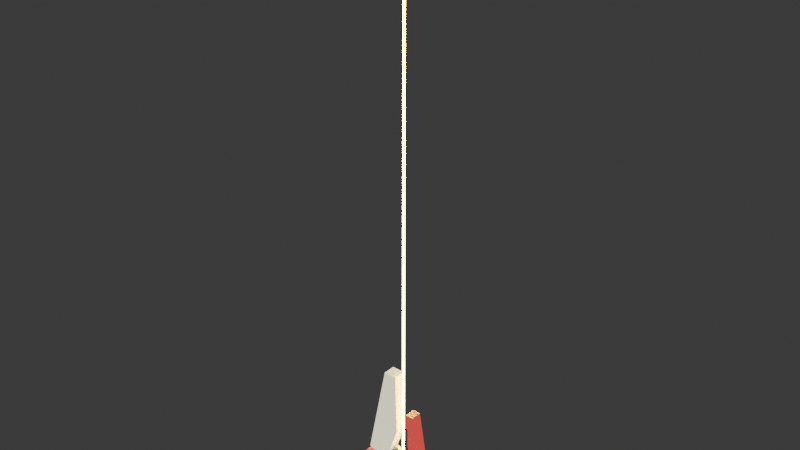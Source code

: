 # Source: robot_station.blend  (saved by Blender 4.3.34; exported with 4.5.12 LTS)
import bpy
from mathutils import Matrix  # noqa: F401  (used for matrix-valued properties, if any)

bpy.ops.wm.read_factory_settings(use_empty=True)
scene = bpy.context.scene
scene.name = 'Scene'

# ---- collections
col_collection = bpy.data.collections.new('Collection'); scene.collection.children.link(col_collection)

# ---- materials (node trees are filled in below, after node groups)
mat_material_007 = bpy.data.materials.new('Material.007')
mat_material_008 = bpy.data.materials.new('Material.008')
mat_material_009 = bpy.data.materials.new('Material.009')
mat_material_010 = bpy.data.materials.new('Material.010')
mat_material_010.alpha_threshold = 0.0
mat_material_010.roughness = 0.5
mat_material_010.line_color = (0.0, 0.0, 0.0, 1.0)
mat_material_011 = bpy.data.materials.new('Material.011')
mat_material_012 = bpy.data.materials.new('Material.012')

# ---- material node trees
mat_material_007.use_nodes = True; mat_material_007.node_tree.nodes.clear()
_N = mat_material_007.node_tree.nodes; _L = mat_material_007.node_tree.links
n0 = _N.new('ShaderNodeBsdfPrincipled'); n0.name = 'Principled BSDF'; n0.location = (10, 300)
n0.inputs[28].default_value = 1.0
n1 = _N.new('ShaderNodeOutputMaterial'); n1.name = 'Material Output'; n1.location = (300, 300)
n2 = _N.new('ShaderNodeRGBCurve'); n2.name = 'RGB Curves'; n2.location = (-412, 243)
n2.mapping.update()
n2.inputs[1].default_value = (1.0, 0.9465, 0.6922, 1.0)
_L.new(n0.outputs[0], n1.inputs[0])
_L.new(n2.outputs[0], n0.inputs[27])
n1.is_active_output = True
mat_material_008.use_nodes = True; mat_material_008.node_tree.nodes.clear()
_N = mat_material_008.node_tree.nodes; _L = mat_material_008.node_tree.links
n0 = _N.new('ShaderNodeBsdfPrincipled'); n0.name = 'Principled BSDF'; n0.location = (10, 300)
n0.inputs[0].default_value = (0.03665, 0.03665, 0.03665, 1.0)
n1 = _N.new('ShaderNodeOutputMaterial'); n1.name = 'Material Output'; n1.location = (300, 300)
_L.new(n0.outputs[0], n1.inputs[0])
n1.is_active_output = True
mat_material_009.use_nodes = True; mat_material_009.node_tree.nodes.clear()
_N = mat_material_009.node_tree.nodes; _L = mat_material_009.node_tree.links
n0 = _N.new('ShaderNodeBsdfPrincipled'); n0.name = 'Principled BSDF'; n0.location = (10, 300)
n0.inputs[0].default_value = (0.812, 0.8724, 0.6358, 1.0)
n0.inputs[28].default_value = 1.0
n1 = _N.new('ShaderNodeOutputMaterial'); n1.name = 'Material Output'; n1.location = (300, 300)
n2 = _N.new('ShaderNodeRGBCurve'); n2.name = 'RGB Curves'; n2.location = (-412, 308)
_c = n2.mapping.curves[3]
while len(_c.points) > 2: _c.points.remove(_c.points[-1])
_c.points[0].location = (0.0, 0.0); _c.points[0].handle_type = 'AUTO'
_c.points[1].location = (0.48727, 0.475); _c.points[1].handle_type = 'AUTO'
_p = _c.points.new(1.0, 1.0); _p.handle_type = 'AUTO'
n2.mapping.update()
n2.inputs[1].default_value = (0.03847, 0.03485, 0.05795, 1.0)
_L.new(n0.outputs[0], n1.inputs[0])
_L.new(n2.outputs[0], n0.inputs[27])
n1.is_active_output = True
mat_material_010.use_nodes = True; mat_material_010.node_tree.nodes.clear()
_N = mat_material_010.node_tree.nodes; _L = mat_material_010.node_tree.links
n0 = _N.new('ShaderNodeOutputMaterial'); n0.name = 'Material Output'; n0.location = (300, 300)
n1 = _N.new('ShaderNodeBsdfPrincipled'); n1.name = 'Principled BSDF'; n1.location = (10, 300)
n1.inputs[0].default_value = (0.05985, 0.05051, 0.04896, 1.0)
n1.inputs[1].default_value = 0.7793
n1.inputs[3].default_value = 1.45
_L.new(n1.outputs[0], n0.inputs[0])
n0.is_active_output = True
mat_material_011.use_nodes = True; mat_material_011.node_tree.nodes.clear()
_N = mat_material_011.node_tree.nodes; _L = mat_material_011.node_tree.links
n0 = _N.new('ShaderNodeOutputMaterial'); n0.name = 'Material Output'; n0.location = (300, 300)
n1 = _N.new('ShaderNodeEmission'); n1.name = 'Emission'; n1.location = (79, 269)
n1.inputs[0].default_value = (1.0, 0.6843, 0.0, 1.0)
n1.inputs[1].default_value = 50.0
_L.new(n1.outputs[0], n0.inputs[0])
n0.is_active_output = True
mat_material_012.use_nodes = True; mat_material_012.node_tree.nodes.clear()
_N = mat_material_012.node_tree.nodes; _L = mat_material_012.node_tree.links
n0 = _N.new('ShaderNodeBsdfPrincipled'); n0.name = 'Principled BSDF'; n0.location = (10, 300)
n0.inputs[28].default_value = 1.0
n1 = _N.new('ShaderNodeOutputMaterial'); n1.name = 'Material Output'; n1.location = (300, 300)
n2 = _N.new('ShaderNodeRGBCurve'); n2.name = 'RGB Curves'; n2.location = (-412, 233)
n2.mapping.update()
n2.inputs[1].default_value = (0.6976, 0.02347, 0.01806, 1.0)
_L.new(n0.outputs[0], n1.inputs[0])
_L.new(n2.outputs[0], n0.inputs[27])
n1.is_active_output = True

# ---- world
world_world = bpy.data.worlds.new('World'); scene.world = world_world
world_world.use_nodes = True; world_world.node_tree.nodes.clear()
_N = world_world.node_tree.nodes; _L = world_world.node_tree.links
n0 = _N.new('ShaderNodeOutputWorld'); n0.name = 'World Output'; n0.location = (300, 300)
n1 = _N.new('ShaderNodeBackground'); n1.name = 'Background'; n1.location = (10, 300)
n1.inputs[0].default_value = (0.05088, 0.05088, 0.05088, 1.0)
_L.new(n1.outputs[0], n0.inputs[0])
n0.is_active_output = True
world_world.color = (0.05088, 0.05088, 0.05088)
world_world.sun_shadow_jitter_overblur = 0.0

# ---- meshes
me_plane_002 = bpy.data.meshes.new('Plane.002')
me_plane_002.from_pydata([(-3.428, -0.69, 4.547), (-3.428, 0.8202, 4.547), (-2.838, -0.69, 4.547), (-3.505, -0.69, 4.684), (-3.505, 0.8202, 4.684), (-4.488, -0.69, 4.676), (-4.488, 0.8202, 4.676), (-4.693, -0.69, 4.983), (-4.693, 0.8202, 4.983), (-2.267, -0.69, 16.77), (-2.267, 0.8202, 16.77), (-0.692, -0.69, 16.77), (-0.692, 0.8202, 16.77), (-0.4703, -0.69, 9.023), (-0.4703, 0.8202, 9.023), (-1.829, -0.69, 4.946), (-1.829, 0.8202, 4.946), (-2.838, 0.8202, 4.547), (1.129, -0.5136, 4.679), (1.129, 0.5254, 4.679), (2.104, -0.4909, 4.89), (0.6182, -0.4755, 5.316), (0.6182, 0.509, 5.316), (0.6182, -0.4755, 6.595), (0.6182, 0.509, 6.595), (0.9582, -0.4815, 6.988), (1.486, -0.4909, 7.598), (0.9582, 0.503, 6.988), (0.9753, -0.4815, 10.35), (0.9753, 0.503, 10.35), (1.454, 0.503, 10.35), (1.436, 0.503, 6.988), (1.486, 0.4936, 7.598), (2.104, 0.4936, 4.89), (-0.8341, 0.3972, 5.065), (-0.8341, -0.3608, 5.065), (-1.74, 0.4745, 5.482), (-0.6982, 0.3972, 4.921), (-0.6982, 0.3972, 4.665), (-0.6982, -0.3608, 4.918), (-0.6982, -0.3608, 4.662), (-0.8341, -0.3608, 4.48), (-0.8341, 0.3972, 4.48), (-1.75, -0.4381, 4.09), (-1.74, -0.4381, 5.482), (-1.75, 0.4745, 4.09), (-2.673, -0.4381, 4.097), (-2.663, -0.4381, 5.489), (-2.673, 0.4745, 4.097), (-3.327, -0.2858, 4.334), (-3.32, -0.2858, 5.261), (-3.327, 0.3222, 4.334), (-4.083, -0.2858, 4.371), (-4.083, 0.3222, 4.371), (-4.22, -0.2858, 4.58), (-4.22, 0.3222, 4.575), (-4.222, -0.2858, 5.03), (-4.089, -0.2858, 5.261), (-4.222, 0.3222, 5.028), (-4.089, 0.3222, 5.261), (-3.32, 0.3222, 5.261), (-2.663, 0.4745, 5.489), (-2.529, 0.3408, 5.488), (-2.529, -0.3044, 5.488), (-1.874, 0.3408, 5.483), (-2.529, 0.3408, 5.488), (-2.529, -0.3044, 5.488), (-1.874, 0.3408, 5.483), (-2.528, 0.3408, 5.594), (-2.528, -0.3044, 5.594), (-1.873, 0.3408, 5.589), (-1.873, -0.3044, 5.589), (-1.874, -0.3044, 5.483), (-1.874, -0.3044, 5.483), (1.733, 1.084, 0.1774), (1.925, 1.065, 0.1774), (1.733, 1.084, 2.44), (1.541, 1.065, 0.1774), (1.379, 1.009, 0.2881), (1.541, 1.065, 2.44), (1.357, 1.009, 2.44), (1.187, 0.9183, 2.44), (1.038, 0.7961, 2.44), (1.187, 0.9183, 0.3799), (1.048, 0.7961, 0.4591), (0.9001, 0.6471, 0.5382), (0.8346, 0.4772, 0.5762), (0.9159, 0.6471, 2.44), (0.8251, 0.4772, 2.44), (0.7691, 0.2928, 2.44), (0.7502, 0.101, 2.44), (0.7786, 0.2928, 0.5762), (0.7744, 0.101, 0.5994), (0.7786, -0.09078, 0.5762), (0.8346, -0.2752, 0.5762), (0.7691, -0.09078, 2.44), (0.8251, -0.2752, 2.44), (0.9159, -0.4451, 2.44), (1.038, -0.5941, 2.44), (0.9001, -0.4451, 0.5382), (1.048, -0.5941, 0.4591), (1.187, -0.7164, 0.3799), (1.379, -0.8072, 0.2881), (1.187, -0.7164, 2.44), (1.357, -0.8072, 2.44), (1.541, -0.8631, 2.44), (1.733, -0.882, 2.44), (1.541, -0.8631, 0.1774), (1.733, -0.882, 0.1774), (1.925, -0.8631, 0.1774), (2.109, -0.8072, 0.1774), (1.925, -0.8631, 2.44), (2.109, -0.8072, 2.44), (2.279, -0.7164, 2.44), (2.428, -0.5941, 2.44), (2.279, -0.7164, 0.1774), (2.428, -0.5941, 0.1774), (2.551, -0.4451, 0.1774), (2.634, -0.2752, 0.1167), (2.551, -0.4451, 2.44), (2.641, -0.2752, 2.44), (2.697, -0.09078, 2.44), (2.716, 0.101, 2.44), (2.692, -0.09078, 0.09533), (2.711, 0.101, 0.09533), (2.692, 0.2928, 0.09533), (2.631, 0.4772, 0.07892), (2.697, 0.2928, 2.44), (2.641, 0.4772, 2.44), (2.551, 0.6471, 2.44), (2.428, 0.7961, 2.44), (2.551, 0.6471, 0.1774), (2.428, 0.7961, 0.1774), (2.279, 0.9183, 0.1774), (2.109, 1.009, 0.1774), (2.279, 0.9183, 2.44), (2.109, 1.009, 2.44), (1.925, 1.065, 2.44), (-1.349, -0.3137, 2.634), (-1.349, 0.3638, 2.634), (-1.78, -0.3137, 2.906), (-1.018, -0.3137, 2.597), (-0.4839, -0.3137, 2.597), (-1.018, 0.3638, 2.597), (-1.018, -0.3137, 3.275), (-0.4847, -0.3107, 3.091), (-1.018, 0.3638, 3.275), (-1.916, -0.3137, 3.791), (-1.106, -0.3696, 3.513), (-1.193, -0.2288, 3.38), (-1.108, -0.3639, 3.843), (-1.266, -0.3873, 3.409), (-1.106, 0.4063, 3.513), (-0.3634, -0.2438, 3.503), (-0.3634, 0.2535, 3.503), (-0.3805, -0.2438, 5.501), (-0.3805, 0.2535, 5.501), (-0.7307, -0.2438, 6.287), (-0.7307, 0.2535, 6.287), (-1.209, -0.2438, 6.287), (-1.209, 0.2535, 6.287), (-1.32, -0.2438, 6.133), (-1.32, 0.2535, 6.133), (-1.337, -0.2438, 4.212), (-1.337, 0.2535, 4.212), (-2.379, -0.2438, 4.212), (-2.379, 0.2535, 4.212), (-2.661, -0.2438, 4.024), (-2.661, 0.2535, 4.024), (-3.14, -0.2438, 3.998), (-3.14, 0.2535, 3.998), (-3.133, -0.3137, 3.791), (-3.133, 0.3638, 3.791), (-4.708, -0.3137, 3.791), (-3.145, -0.3137, 3.508), (-3.145, 0.3638, 3.508), (-2.137, -0.3137, 3.139), (-4.683, -0.3137, 3.508), (-4.683, 0.3638, 3.508), (-4.708, 0.3638, 3.791), (-2.137, 0.3638, 3.139), (-1.78, 0.3638, 2.906), (-1.916, 0.3638, 3.791), (-1.193, 0.2685, 3.38), (-1.108, 0.412, 3.843), (-1.266, 0.3886, 3.409), (-1.324, 0.2685, 3.38), (-1.254, 0.412, 3.979), (-1.793, 0.3886, 3.569), (-1.742, 0.3049, 3.525), (-1.738, 0.412, 3.94), (-1.793, -0.3873, 3.569), (-1.738, -0.3639, 3.94), (-1.742, -0.1924, 3.525), (-1.324, -0.2288, 3.38), (-1.254, -0.3639, 3.979), (-0.4847, 0.3667, 3.091), (-0.4839, 0.3638, 2.597), (0.4049, -2.01, 0.09206), (0.3364, 1.853, -0.0755), (0.7837, -1.867, 0.1871), (2.641, -2.449, -0.1147), (-0.3077, -1.852, 0.07085), (-2.432, -1.827, -0.1122), (-0.5556, -1.839, 0.6547), (-0.3132, -2.124, 0.07986), (-2.437, -2.099, -0.1032), (-0.561, -2.111, 0.6637), (-1.349, -2.078, 0.8605), (-1.344, -1.806, 0.8515), (-3.24, -1.831, -0.1081), (-3.278, 1.819, -0.1081), (-1.575, -1.867, 1.282), (-1.575, 1.819, 1.282), (-0.2864, -1.867, 0.8267), (-0.2864, 1.819, 0.8267), (0.7837, 1.819, 0.1871), (2.13, 1.819, 0.1748), (2.641, 2.401, -0.1147), (2.13, -1.867, 0.1748), (-2.485, 1.835, -0.1122), (-0.2398, 1.799, -0.07439), (-1.332, 1.819, 0.8761), (-2.487, 1.843, -0.09947), (-0.2404, 1.839, -0.07173), (-1.333, 1.826, 0.8788), (-2.486, 2.049, -0.09596), (-0.24, 2.046, -0.06822), (-1.332, 2.032, 0.8823), (-0.5645, 2.032, 0.6609), (-0.565, 1.826, 0.6574), (-0.5644, 1.819, 0.6547), (-0.007746, 0.1407, 3.142), (0.02052, 0.1379, 3.142), (-0.007746, 0.1407, 73.06), (-0.03601, 0.1379, 3.142), (-0.06318, 0.1296, 3.142), (-0.03601, 0.1379, 73.06), (-0.06318, 0.1296, 73.06), (-0.08823, 0.1162, 73.06), (-0.1102, 0.09822, 73.06), (-0.08823, 0.1162, 3.142), (-0.1102, 0.09822, 3.142), (-0.1282, 0.07627, 3.142), (-0.1416, 0.05123, 3.142), (-0.1282, 0.07627, 73.06), (-0.1416, 0.05123, 73.06), (-0.1498, 0.02405, 73.06), (-0.1526, -0.004209, 73.06), (-0.1498, 0.02405, 3.142), (-0.1526, -0.004209, 3.142), (-0.1498, -0.03247, 3.142), (-0.1416, -0.05964, 3.142), (-0.1498, -0.03247, 73.06), (-0.1416, -0.05964, 73.06), (-0.1282, -0.08469, 73.06), (-0.1102, -0.1066, 73.06), (-0.1282, -0.08469, 3.142), (-0.1102, -0.1066, 3.142), (-0.08823, -0.1247, 3.142), (-0.06318, -0.138, 3.142), (-0.08823, -0.1247, 73.06), (-0.06318, -0.138, 73.06), (-0.03601, -0.1463, 73.06), (-0.007746, -0.1491, 73.06), (-0.03601, -0.1463, 3.142), (-0.007746, -0.1491, 3.142), (0.02052, -0.1463, 3.142), (0.04769, -0.138, 3.142), (0.02052, -0.1463, 73.06), (0.04769, -0.138, 73.06), (0.07273, -0.1247, 73.06), (0.09469, -0.1066, 73.06), (0.07273, -0.1247, 3.142), (0.09469, -0.1066, 3.142), (0.1127, -0.08469, 3.142), (0.1261, -0.05964, 3.142), (0.1127, -0.08469, 73.06), (0.1261, -0.05964, 73.06), (0.1343, -0.03247, 73.06), (0.1371, -0.004209, 73.06), (0.1343, -0.03247, 3.142), (0.1371, -0.004209, 3.142), (0.1343, 0.02405, 3.142), (0.1261, 0.05123, 3.142), (0.1343, 0.02405, 73.06), (0.1261, 0.05123, 73.06), (0.1127, 0.07627, 73.06), (0.09469, 0.09822, 73.06), (0.1127, 0.07627, 3.142), (0.09469, 0.09822, 3.142), (0.07273, 0.1162, 3.142), (0.04769, 0.1296, 3.142), (0.07273, 0.1162, 73.06), (0.04769, 0.1296, 73.06), (0.02052, 0.1379, 73.06), (1.909, 1.904, 2.547), (1.923, 1.903, 2.547), (1.909, 1.904, 3.79), (1.895, 1.903, 2.547), (1.882, 1.899, 2.547), (1.895, 1.903, 3.79), (1.882, 1.899, 3.79), (1.869, 1.892, 3.79), (1.858, 1.883, 3.79), (1.869, 1.892, 2.547), (1.858, 1.883, 2.547), (1.849, 1.872, 2.547), (1.843, 1.86, 2.547), (1.849, 1.872, 3.79), (1.843, 1.86, 3.79), (1.839, 1.846, 3.79), (1.837, 1.832, 3.79), (1.839, 1.846, 2.547), (1.837, 1.832, 2.547), (1.839, 1.818, 2.547), (1.843, 1.805, 2.547), (1.839, 1.818, 3.79), (1.843, 1.805, 3.79), (1.849, 1.793, 3.79), (1.858, 1.782, 3.79), (1.849, 1.793, 2.547), (1.858, 1.782, 2.547), (1.869, 1.773, 2.547), (1.882, 1.766, 2.547), (1.869, 1.773, 3.79), (1.882, 1.766, 3.79), (1.895, 1.762, 3.79), (1.909, 1.761, 3.79), (1.895, 1.762, 2.547), (1.909, 1.761, 2.547), (1.923, 1.762, 2.547), (1.936, 1.766, 2.547), (1.923, 1.762, 3.79), (1.936, 1.766, 3.79), (1.949, 1.773, 3.79), (1.96, 1.782, 3.79), (1.949, 1.773, 2.547), (1.96, 1.782, 2.547), (1.969, 1.793, 2.547), (1.975, 1.805, 2.547), (1.969, 1.793, 3.79), (1.975, 1.805, 3.79), (1.979, 1.818, 3.79), (1.981, 1.832, 3.79), (1.979, 1.818, 2.547), (1.981, 1.832, 2.547), (1.979, 1.846, 2.547), (1.975, 1.86, 2.547), (1.979, 1.846, 3.79), (1.975, 1.86, 3.79), (1.969, 1.872, 3.79), (1.96, 1.883, 3.79), (1.969, 1.872, 2.547), (1.96, 1.883, 2.547), (1.949, 1.892, 2.547), (1.936, 1.899, 2.547), (1.949, 1.892, 3.79), (1.936, 1.899, 3.79), (1.923, 1.903, 3.79), (2.945, 1.871, 2.56), (2.958, 1.87, 2.56), (2.945, 1.871, 3.803), (2.931, 1.87, 2.56), (2.917, 1.866, 2.56), (2.931, 1.87, 3.803), (2.917, 1.866, 3.803), (2.905, 1.859, 3.803), (2.894, 1.85, 3.803), (2.905, 1.859, 2.56), (2.894, 1.85, 2.56), (2.885, 1.839, 2.56), (2.878, 1.827, 2.56), (2.885, 1.839, 3.803), (2.878, 1.827, 3.803), (2.874, 1.814, 3.803), (2.873, 1.8, 3.803), (2.874, 1.814, 2.56), (2.873, 1.8, 2.56), (2.874, 1.786, 2.56), (2.878, 1.772, 2.56), (2.874, 1.786, 3.803), (2.878, 1.772, 3.803), (2.885, 1.76, 3.803), (2.894, 1.749, 3.803), (2.885, 1.76, 2.56), (2.894, 1.749, 2.56), (2.905, 1.74, 2.56), (2.917, 1.733, 2.56), (2.905, 1.74, 3.803), (2.917, 1.733, 3.803), (2.931, 1.729, 3.803), (2.945, 1.728, 3.803), (2.931, 1.729, 2.56), (2.945, 1.728, 2.56), (2.958, 1.729, 2.56), (2.972, 1.733, 2.56), (2.958, 1.729, 3.803), (2.972, 1.733, 3.803), (2.984, 1.74, 3.803), (2.995, 1.749, 3.803), (2.984, 1.74, 2.56), (2.995, 1.749, 2.56), (3.004, 1.76, 2.56), (3.011, 1.772, 2.56), (3.004, 1.76, 3.803), (3.011, 1.772, 3.803), (3.015, 1.786, 3.803), (3.016, 1.8, 3.803), (3.015, 1.786, 2.56), (3.016, 1.8, 2.56), (3.015, 1.814, 2.56), (3.011, 1.827, 2.56), (3.015, 1.814, 3.803), (3.011, 1.827, 3.803), (3.004, 1.839, 3.803), (2.995, 1.85, 3.803), (3.004, 1.839, 2.56), (2.995, 1.85, 2.56), (2.984, 1.859, 2.56), (2.972, 1.866, 2.56), (2.984, 1.859, 3.803), (2.972, 1.866, 3.803), (2.958, 1.87, 3.803), (4.649, 1.032, 2.459), (4.663, 1.031, 2.459), (4.649, 1.032, 3.702), (4.635, 1.031, 2.459), (4.622, 1.027, 2.459), (4.635, 1.031, 3.702), (4.622, 1.027, 3.702), (4.61, 1.02, 3.702), (4.599, 1.011, 3.702), (4.61, 1.02, 2.459), (4.599, 1.011, 2.459), (4.59, 1.0, 2.459), (4.583, 0.988, 2.459), (4.59, 1.0, 3.702), (4.583, 0.988, 3.702), (4.579, 0.9745, 3.702), (4.578, 0.9606, 3.702), (4.579, 0.9745, 2.459), (4.578, 0.9606, 2.459), (4.579, 0.9466, 2.459), (4.583, 0.9332, 2.459), (4.579, 0.9466, 3.702), (4.583, 0.9332, 3.702), (4.59, 0.9208, 3.702), (4.599, 0.9099, 3.702), (4.59, 0.9208, 2.459), (4.599, 0.9099, 2.459), (4.61, 0.901, 2.459), (4.622, 0.8944, 2.459), (4.61, 0.901, 3.702), (4.622, 0.8944, 3.702), (4.635, 0.8903, 3.702), (4.649, 0.889, 3.702), (4.635, 0.8903, 2.459), (4.649, 0.889, 2.459), (4.663, 0.8903, 2.459), (4.677, 0.8944, 2.459), (4.663, 0.8903, 3.702), (4.677, 0.8944, 3.702), (4.689, 0.901, 3.702), (4.7, 0.9099, 3.702), (4.689, 0.901, 2.459), (4.7, 0.9099, 2.459), (4.709, 0.9208, 2.459), (4.716, 0.9332, 2.459), (4.709, 0.9208, 3.702), (4.716, 0.9332, 3.702), (4.72, 0.9466, 3.702), (4.721, 0.9606, 3.702), (4.72, 0.9466, 2.459), (4.721, 0.9606, 2.459), (4.72, 0.9745, 2.459), (4.716, 0.988, 2.459), (4.72, 0.9745, 3.702), (4.716, 0.988, 3.702), (4.709, 1.0, 3.702), (4.7, 1.011, 3.702), (4.709, 1.0, 2.459), (4.7, 1.011, 2.459), (4.689, 1.02, 2.459), (4.677, 1.027, 2.459), (4.689, 1.02, 3.702), (4.677, 1.027, 3.702), (4.663, 1.031, 3.702), (3.005, -1.684, 2.489), (3.019, -1.686, 2.489), (3.005, -1.684, 3.732), (2.991, -1.686, 2.489), (2.978, -1.69, 2.489), (2.991, -1.686, 3.732), (2.978, -1.69, 3.732), (2.966, -1.696, 3.732), (2.955, -1.705, 3.732), (2.966, -1.696, 2.489), (2.955, -1.705, 2.489), (2.946, -1.716, 2.489), (2.939, -1.729, 2.489), (2.946, -1.716, 3.732), (2.939, -1.729, 3.732), (2.935, -1.742, 3.732), (2.934, -1.756, 3.732), (2.935, -1.742, 2.489), (2.934, -1.756, 2.489), (2.935, -1.77, 2.489), (2.939, -1.783, 2.489), (2.935, -1.77, 3.732), (2.939, -1.783, 3.732), (2.946, -1.796, 3.732), (2.955, -1.807, 3.732), (2.946, -1.796, 2.489), (2.955, -1.807, 2.489), (2.966, -1.816, 2.489), (2.978, -1.822, 2.489), (2.966, -1.816, 3.732), (2.978, -1.822, 3.732), (2.991, -1.826, 3.732), (3.005, -1.828, 3.732), (2.991, -1.826, 2.489), (3.005, -1.828, 2.489), (3.019, -1.826, 2.489), (3.033, -1.822, 2.489), (3.019, -1.826, 3.732), (3.033, -1.822, 3.732), (3.045, -1.816, 3.732), (3.056, -1.807, 3.732), (3.045, -1.816, 2.489), (3.056, -1.807, 2.489), (3.065, -1.796, 2.489), (3.072, -1.783, 2.489), (3.065, -1.796, 3.732), (3.072, -1.783, 3.732), (3.076, -1.77, 3.732), (3.077, -1.756, 3.732), (3.076, -1.77, 2.489), (3.077, -1.756, 2.489), (3.076, -1.742, 2.489), (3.072, -1.729, 2.489), (3.076, -1.742, 3.732), (3.072, -1.729, 3.732), (3.065, -1.716, 3.732), (3.056, -1.705, 3.732), (3.065, -1.716, 2.489), (3.056, -1.705, 2.489), (3.045, -1.696, 2.489), (3.033, -1.69, 2.489), (3.045, -1.696, 3.732), (3.033, -1.69, 3.732), (3.019, -1.686, 3.732), (1.861, -1.633, 2.489), (1.875, -1.634, 2.489), (1.861, -1.633, 3.732), (1.847, -1.634, 2.489), (1.833, -1.639, 2.489), (1.847, -1.634, 3.732), (1.833, -1.639, 3.732), (1.821, -1.645, 3.732), (1.81, -1.654, 3.732), (1.821, -1.645, 2.489), (1.81, -1.654, 2.489), (1.801, -1.665, 2.489), (1.795, -1.677, 2.489), (1.801, -1.665, 3.732), (1.795, -1.677, 3.732), (1.791, -1.691, 3.732), (1.789, -1.705, 3.732), (1.791, -1.691, 2.489), (1.789, -1.705, 2.489), (1.791, -1.719, 2.489), (1.795, -1.732, 2.489), (1.791, -1.719, 3.732), (1.795, -1.732, 3.732), (1.801, -1.745, 3.732), (1.81, -1.755, 3.732), (1.801, -1.745, 2.489), (1.81, -1.755, 2.489), (1.821, -1.764, 2.489), (1.833, -1.771, 2.489), (1.821, -1.764, 3.732), (1.833, -1.771, 3.732), (1.847, -1.775, 3.732), (1.861, -1.776, 3.732), (1.847, -1.775, 2.489), (1.861, -1.776, 2.489), (1.875, -1.775, 2.489), (1.888, -1.771, 2.489), (1.875, -1.775, 3.732), (1.888, -1.771, 3.732), (1.901, -1.764, 3.732), (1.911, -1.755, 3.732), (1.901, -1.764, 2.489), (1.911, -1.755, 2.489), (1.92, -1.745, 2.489), (1.927, -1.732, 2.489), (1.92, -1.745, 3.732), (1.927, -1.732, 3.732), (1.931, -1.719, 3.732), (1.932, -1.705, 3.732), (1.931, -1.719, 2.489), (1.932, -1.705, 2.489), (1.931, -1.691, 2.489), (1.927, -1.677, 2.489), (1.931, -1.691, 3.732), (1.927, -1.677, 3.732), (1.92, -1.665, 3.732), (1.911, -1.654, 3.732), (1.92, -1.665, 2.489), (1.911, -1.654, 2.489), (1.901, -1.645, 2.489), (1.888, -1.639, 2.489), (1.901, -1.645, 3.732), (1.888, -1.639, 3.732), (1.875, -1.634, 3.732), (4.618, -0.5957, 2.445), (4.632, -0.5969, 2.445), (4.618, -0.5941, 3.69), (4.603, -0.5973, 2.445), (4.59, -0.6017, 2.444), (4.605, -0.5955, 3.69), (4.591, -0.5996, 3.69), (4.579, -0.6062, 3.69), (4.568, -0.6151, 3.69), (4.577, -0.6087, 2.444), (4.566, -0.618, 2.444), (4.557, -0.6294, 2.443), (4.55, -0.6423, 2.442), (4.559, -0.6259, 3.69), (4.552, -0.6383, 3.69), (4.548, -0.6518, 3.69), (4.547, -0.6657, 3.69), (4.546, -0.6564, 2.442), (4.544, -0.671, 2.441), (4.545, -0.6855, 2.44), (4.549, -0.6995, 2.44), (4.548, -0.6797, 3.69), (4.552, -0.6931, 3.69), (4.559, -0.7055, 3.69), (4.568, -0.7164, 3.69), (4.555, -0.7123, 2.439), (4.564, -0.7234, 2.439), (4.575, -0.7324, 2.439), (4.587, -0.739, 2.439), (4.579, -0.7253, 3.69), (4.591, -0.7319, 3.69), (4.605, -0.736, 3.69), (4.618, -0.7373, 3.69), (4.601, -0.7429, 2.439), (4.615, -0.7439, 2.44), (4.629, -0.742, 2.44), (4.643, -0.7374, 2.441), (4.632, -0.736, 3.69), (4.646, -0.7319, 3.69), (4.658, -0.7253, 3.69), (4.669, -0.7164, 3.69), (4.655, -0.7302, 2.441), (4.667, -0.7207, 2.442), (4.676, -0.7092, 2.443), (4.683, -0.6963, 2.443), (4.678, -0.7055, 3.69), (4.685, -0.6931, 3.69), (4.689, -0.6797, 3.69), (4.69, -0.6657, 3.69), (4.687, -0.6824, 2.444), (4.689, -0.668, 2.444), (4.688, -0.6537, 2.445), (4.684, -0.64, 2.445), (4.689, -0.6518, 3.69), (4.685, -0.6383, 3.69), (4.678, -0.6259, 3.69), (4.669, -0.6151, 3.69), (4.677, -0.6274, 2.445), (4.668, -0.6165, 2.445), (4.657, -0.6075, 2.445), (4.645, -0.6009, 2.445), (4.658, -0.6062, 3.69), (4.646, -0.5996, 3.69), (4.632, -0.5955, 3.69), (1.763, -1.809, 3.795), (3.935, -1.255, 3.795), (1.726, 1.876, 3.795), (4.747, 1.027, 3.795), (2.142, -1.809, 3.795), (2.542, -1.846, 3.795), (3.053, -1.834, 3.795), (3.539, -1.514, 3.795), (3.908, 1.483, 3.795), (2.992, 1.901, 3.795), (2.616, 1.888, 3.795), (2.216, 1.888, 3.795), (1.788, 0.5626, 3.795), (1.788, 0.1626, 3.795), (1.788, -0.2374, 3.795), (1.788, -0.6374, 3.795), (4.747, -0.7358, 3.795), (4.747, -0.1759, 3.795), (4.747, 0.2241, 3.795), (4.747, 0.5626, 3.795), (2.229, -0.6374, 3.795), (2.229, -0.2374, 3.795), (2.229, 0.1626, 3.795), (2.229, 0.5626, 3.795), (2.629, -0.6374, 3.795), (2.629, -0.2374, 3.795), (2.629, 0.1626, 3.795), (2.629, 0.5626, 3.795), (3.029, -0.6374, 3.795), (3.029, -0.2374, 3.795), (3.029, 0.1626, 3.795), (3.029, 0.5626, 3.795), (3.429, -0.6374, 3.795), (3.429, -0.2374, 3.795), (3.429, 0.1626, 3.795), (3.429, 0.5626, 3.795), (1.763, -1.809, 3.708), (3.935, -1.255, 3.708), (1.726, 1.876, 3.708), (4.747, 1.027, 3.708), (2.142, -1.809, 3.708), (2.542, -1.846, 3.708), (3.053, -1.834, 3.708), (3.539, -1.514, 3.708), (3.908, 1.483, 3.708), (2.992, 1.901, 3.708), (2.616, 1.888, 3.708), (2.216, 1.888, 3.708), (1.788, 0.5626, 3.708), (1.788, 0.1626, 3.708), (1.788, -0.2374, 3.708), (1.788, -0.6374, 3.708), (4.747, -0.7358, 3.708), (4.747, -0.1759, 3.708), (4.747, 0.2241, 3.708), (4.747, 0.5626, 3.708), (2.229, -0.6374, 3.708), (2.229, -0.2374, 3.708), (2.229, 0.1626, 3.708), (2.229, 0.5626, 3.708), (2.629, -0.6374, 3.708), (2.629, -0.2374, 3.708), (2.629, 0.1626, 3.708), (2.629, 0.5626, 3.708), (3.029, -0.6374, 3.708), (3.029, -0.2374, 3.708), (3.029, 0.1626, 3.708), (3.029, 0.5626, 3.708), (3.429, -0.6374, 3.708), (3.429, -0.2374, 3.708), (3.429, 0.1626, 3.708), (3.429, 0.5626, 3.708), (-2.14, -1.973, 3.112), (2.652, -1.973, 0.1177), (-2.387, -2.09, 3.032), (-2.14, 2.01, 3.112), (-3.204, -1.973, 3.506), (-3.2, -2.09, 3.256), (-3.295, -1.925, 2.506), (-4.842, -1.973, 3.521), (-4.839, -2.09, 3.27), (-4.759, -1.96, 3.296), (-4.934, -1.925, 2.521), (-4.855, -2.073, 2.526), (-5.519, -1.453, 2.526), (-5.424, -1.34, 3.296), (-5.799, -0.7887, 2.526), (-5.704, -0.6762, 3.296), (-5.799, 0.1855, 2.526), (-5.704, 0.298, 3.296), (-5.77, 0.7464, 2.526), (-5.674, 0.8589, 3.296), (-5.445, 1.396, 2.526), (-5.35, 1.508, 3.296), (-4.914, 2.016, 2.526), (-4.818, 2.128, 3.296), (-3.304, 2.016, 2.495), (-2.405, 2.016, 1.97), (-3.209, 2.128, 3.266), (-2.387, 2.128, 3.032), (-3.196, 2.01, 3.484), (-4.805, 2.01, 3.515), (-5.337, 1.391, 3.515), (-5.661, 0.7411, 3.515), (-5.691, 0.1802, 3.515), (-5.691, -0.794, 3.515), (-5.411, -1.458, 3.515), (-4.746, -2.078, 3.515), (2.696, 2.142, -0.1393), (2.696, -2.077, -0.1393), (2.652, 2.01, 0.1177), (1.793, 2.009, -0.1021), (1.783, -1.913, -0.08175), (-2.393, -1.925, 2.003), (-1.241, -0.4754, 2.59), (-1.241, 0.4911, 2.59), (-0.4987, -0.4754, 2.59), (-1.243, -0.4768, 2.4), (-1.243, 0.4897, 2.4), (-0.5005, -0.4768, 2.4), (-0.5005, 0.4897, 2.4), (-0.5778, -0.4432, 2.427), (-0.5446, 0.4758, 2.403), (-0.5051, -0.4678, 2.589), (4.752, -0.7112, 2.293), (1.827, -1.838, 2.412), (1.829, -1.836, 2.602), (3.026, -1.851, 2.381), (3.027, -1.85, 2.571), (4.754, -0.7097, 2.483), (4.767, 1.031, 2.485), (4.765, 1.03, 2.295), (-0.5172, 0.4869, 2.589), (2.979, 1.923, 2.557), (2.977, 1.922, 2.367), (1.88, 1.928, 2.588), (1.879, 1.927, 2.398), (-0.4987, 0.4911, 2.59), (-0.3952, -0.3807, 2.598), (-0.3952, 0.4216, 2.598), (0.2708, -0.3807, 3.794), (0.8011, -0.3807, 2.598), (0.8011, 0.4216, 2.598), (1.467, -0.3807, 3.794), (1.467, 0.4216, 3.794), (2.328, -0.3807, 3.794), (2.328, 0.4216, 3.794), (2.582, -0.3807, 4.105), (2.582, 0.4216, 4.105), (0.4713, -0.3807, 4.105), (0.4713, 0.4216, 4.105), (0.2708, 0.4216, 3.794), (0.4016, -0.682, 3.962), (0.4016, 0.7089, 3.962), (2.577, -0.682, 3.962), (0.4814, -0.682, 4.1), (0.4814, 0.7089, 4.1), (1.577, -0.682, 5.373), (1.577, 0.7089, 5.373), (1.606, -0.682, 6.276), (1.606, 0.7089, 6.276), (1.154, -0.682, 7.659), (1.154, 0.7089, 7.659), (1.154, -0.682, 10.09), (1.154, 0.7089, 10.09), (0.9001, -0.682, 10.42), (0.9001, 0.7089, 10.42), (0.9001, -0.682, 12.12), (0.9001, 0.7089, 12.12), (1.916, -0.682, 12.12), (1.916, 0.7089, 12.12), (2.904, -0.682, 6.248), (2.904, 0.7089, 6.248), (2.904, -0.682, 5.725), (2.904, 0.7089, 5.725), (2.904, -0.682, 4.321), (2.904, 0.7089, 4.321), (2.577, 0.7089, 3.962)], [], [(0, 1, 4, 3), (0, 2, 17, 1), (0, 3, 5, 7, 9, 11, 13, 15, 2), (3, 4, 6, 5), (5, 6, 8, 7), (7, 8, 10, 9), (9, 10, 12, 11), (11, 12, 14, 13), (13, 14, 16, 15), (2, 15, 16, 17), (17, 16, 14, 12, 10, 8, 6, 4, 1), (18, 19, 22, 21), (18, 20, 33, 19), (18, 21, 23, 25, 26, 20), (21, 22, 24, 23), (23, 24, 27, 25), (25, 27, 32, 26), (25, 27, 29, 28), (29, 27, 31, 30), (33, 32, 27, 24, 22, 19), (20, 26, 32, 33), (35, 44, 36, 34), (34, 37, 39, 35), (36, 45, 42, 38, 37, 34), (39, 37, 38, 40), (35, 39, 40, 41, 43, 44), (40, 38, 42, 41), (43, 41, 42, 45), (44, 43, 46, 47), (43, 45, 48, 46), (47, 46, 49, 50), (46, 48, 51, 49), (50, 49, 52, 54, 56, 57), (49, 51, 53, 52), (55, 54, 52, 53), (58, 56, 54, 55), (57, 56, 58, 59), (51, 60, 59, 58, 55, 53), (60, 50, 57, 59), (61, 47, 50, 60), (48, 61, 60, 51), (62, 63, 47, 61), (45, 36, 61, 48), (64, 62, 61, 36), (65, 66, 63, 62), (67, 65, 62, 64), (66, 65, 68, 69), (65, 67, 70, 68), (70, 71, 69, 68), (67, 72, 71, 70), (72, 66, 69, 71), (72, 67, 64, 73), (66, 72, 73, 63), (73, 64, 36, 44), (63, 73, 44, 47), (74, 75, 134, 133, 132, 131, 126, 125, 124, 123, 118, 117, 116, 115, 110, 109, 108, 107, 102, 101, 100, 99, 94, 93, 92, 91, 86, 85, 84, 83, 78, 77), (74, 76, 137, 75), (77, 79, 76, 74), (78, 80, 79, 77), (137, 76, 79, 80, 81, 82, 87, 88, 89, 90, 95, 96, 97, 98, 103, 104, 105, 106, 111, 112, 113, 114, 119, 120, 121, 122, 127, 128, 129, 130, 135, 136), (83, 81, 80, 78), (84, 82, 81, 83), (85, 87, 82, 84), (86, 88, 87, 85), (91, 89, 88, 86), (92, 90, 89, 91), (93, 95, 90, 92), (94, 96, 95, 93), (99, 97, 96, 94), (100, 98, 97, 99), (101, 103, 98, 100), (102, 104, 103, 101), (107, 105, 104, 102), (108, 106, 105, 107), (109, 111, 106, 108), (110, 112, 111, 109), (115, 113, 112, 110), (116, 114, 113, 115), (117, 119, 114, 116), (118, 120, 119, 117), (123, 121, 120, 118), (124, 122, 121, 123), (125, 127, 122, 124), (126, 128, 127, 125), (131, 129, 128, 126), (132, 130, 129, 131), (133, 135, 130, 132), (134, 136, 135, 133), (75, 137, 136, 134), (139, 143, 141, 138), (138, 140, 181, 139), (138, 141, 144, 147, 171, 174, 176, 140), (141, 144, 140, 138), (142, 145, 144, 141), (143, 197, 142, 141), (146, 181, 140, 144), (196, 146, 144, 145), (144, 146, 182, 147), (171, 147, 144, 148, 153, 155, 157, 159, 161, 163, 165, 167, 169), (183, 152, 148, 149), (151, 194, 149, 148), (195, 151, 148, 150), (152, 184, 150, 148), (148, 152, 154, 153), (153, 154, 156, 155), (155, 156, 158, 157), (157, 158, 160, 159), (159, 160, 162, 161), (161, 162, 164, 163), (161, 146, 182, 172, 170, 168, 166, 164, 163), (163, 164, 166, 165), (165, 166, 168, 167), (167, 168, 170, 169), (172, 171, 169, 170), (147, 182, 172, 171), (171, 172, 179, 173), (171, 173, 177, 174), (174, 175, 178, 177), (176, 180, 175, 174), (179, 172, 175, 178), (140, 181, 180, 176), (181, 180, 175, 172, 182, 146), (139, 181, 146, 143), (154, 164, 162, 160, 158, 156), (154, 152, 164), (186, 185, 152, 183), (185, 187, 184, 152), (189, 188, 185, 186), (188, 190, 187, 185), (193, 191, 188, 189), (191, 192, 190, 188), (151, 195, 192, 191), (194, 151, 191, 193), (189, 186, 194, 193), (194, 186, 183, 149), (187, 190, 192, 195), (187, 195, 150, 184), (143, 146, 196, 197), (197, 196, 145, 142), (199, 198, 202, 203, 210, 211, 220, 221), (198, 200, 216, 199), (199, 218, 201, 198), (210, 203, 209, 204, 202, 198, 200, 214, 212), (201, 219, 200, 198), (203, 202, 205, 206), (202, 204, 207, 205), (205, 207, 208, 206), (204, 209, 208, 207), (209, 203, 206, 208), (212, 213, 211, 210), (214, 215, 213, 212), (200, 216, 215, 214), (215, 216, 199, 221, 231, 222, 220, 211, 213), (217, 216, 200, 219), (199, 216, 217, 218), (218, 217, 219, 201), (221, 220, 223, 224), (220, 222, 225, 223), (224, 223, 226, 227), (223, 225, 228, 226), (226, 228, 229, 227), (225, 230, 229, 228), (230, 224, 227, 229), (231, 221, 224, 230), (222, 231, 230, 225), (232, 233, 292, 291, 290, 289, 284, 283, 282, 281, 276, 275, 274, 273, 268, 267, 266, 265, 260, 259, 258, 257, 252, 251, 250, 249, 244, 243, 242, 241, 236, 235), (232, 234, 295, 233), (235, 237, 234, 232), (236, 238, 237, 235), (295, 234, 237, 238, 239, 240, 245, 246, 247, 248, 253, 254, 255, 256, 261, 262, 263, 264, 269, 270, 271, 272, 277, 278, 279, 280, 285, 286, 287, 288, 293, 294), (241, 239, 238, 236), (242, 240, 239, 241), (243, 245, 240, 242), (244, 246, 245, 243), (249, 247, 246, 244), (250, 248, 247, 249), (251, 253, 248, 250), (252, 254, 253, 251), (257, 255, 254, 252), (258, 256, 255, 257), (259, 261, 256, 258), (260, 262, 261, 259), (265, 263, 262, 260), (266, 264, 263, 265), (267, 269, 264, 266), (268, 270, 269, 267), (273, 271, 270, 268), (274, 272, 271, 273), (275, 277, 272, 274), (276, 278, 277, 275), (281, 279, 278, 276), (282, 280, 279, 281), (283, 285, 280, 282), (284, 286, 285, 283), (289, 287, 286, 284), (290, 288, 287, 289), (291, 293, 288, 290), (292, 294, 293, 291), (233, 295, 294, 292), (296, 297, 356, 355, 354, 353, 348, 347, 346, 345, 340, 339, 338, 337, 332, 331, 330, 329, 324, 323, 322, 321, 316, 315, 314, 313, 308, 307, 306, 305, 300, 299), (296, 298, 359, 297), (299, 301, 298, 296), (300, 302, 301, 299), (359, 298, 301, 302, 303, 304, 309, 310, 311, 312, 317, 318, 319, 320, 325, 326, 327, 328, 333, 334, 335, 336, 341, 342, 343, 344, 349, 350, 351, 352, 357, 358), (305, 303, 302, 300), (306, 304, 303, 305), (307, 309, 304, 306), (308, 310, 309, 307), (313, 311, 310, 308), (314, 312, 311, 313), (315, 317, 312, 314), (316, 318, 317, 315), (321, 319, 318, 316), (322, 320, 319, 321), (323, 325, 320, 322), (324, 326, 325, 323), (329, 327, 326, 324), (330, 328, 327, 329), (331, 333, 328, 330), (332, 334, 333, 331), (337, 335, 334, 332), (338, 336, 335, 337), (339, 341, 336, 338), (340, 342, 341, 339), (345, 343, 342, 340), (346, 344, 343, 345), (347, 349, 344, 346), (348, 350, 349, 347), (353, 351, 350, 348), (354, 352, 351, 353), (355, 357, 352, 354), (356, 358, 357, 355), (297, 359, 358, 356), (360, 361, 420, 419, 418, 417, 412, 411, 410, 409, 404, 403, 402, 401, 396, 395, 394, 393, 388, 387, 386, 385, 380, 379, 378, 377, 372, 371, 370, 369, 364, 363), (360, 362, 423, 361), (363, 365, 362, 360), (364, 366, 365, 363), (423, 362, 365, 366, 367, 368, 373, 374, 375, 376, 381, 382, 383, 384, 389, 390, 391, 392, 397, 398, 399, 400, 405, 406, 407, 408, 413, 414, 415, 416, 421, 422), (369, 367, 366, 364), (370, 368, 367, 369), (371, 373, 368, 370), (372, 374, 373, 371), (377, 375, 374, 372), (378, 376, 375, 377), (379, 381, 376, 378), (380, 382, 381, 379), (385, 383, 382, 380), (386, 384, 383, 385), (387, 389, 384, 386), (388, 390, 389, 387), (393, 391, 390, 388), (394, 392, 391, 393), (395, 397, 392, 394), (396, 398, 397, 395), (401, 399, 398, 396), (402, 400, 399, 401), (403, 405, 400, 402), (404, 406, 405, 403), (409, 407, 406, 404), (410, 408, 407, 409), (411, 413, 408, 410), (412, 414, 413, 411), (417, 415, 414, 412), (418, 416, 415, 417), (419, 421, 416, 418), (420, 422, 421, 419), (361, 423, 422, 420), (424, 425, 484, 483, 482, 481, 476, 475, 474, 473, 468, 467, 466, 465, 460, 459, 458, 457, 452, 451, 450, 449, 444, 443, 442, 441, 436, 435, 434, 433, 428, 427), (424, 426, 487, 425), (427, 429, 426, 424), (428, 430, 429, 427), (487, 426, 429, 430, 431, 432, 437, 438, 439, 440, 445, 446, 447, 448, 453, 454, 455, 456, 461, 462, 463, 464, 469, 470, 471, 472, 477, 478, 479, 480, 485, 486), (433, 431, 430, 428), (434, 432, 431, 433), (435, 437, 432, 434), (436, 438, 437, 435), (441, 439, 438, 436), (442, 440, 439, 441), (443, 445, 440, 442), (444, 446, 445, 443), (449, 447, 446, 444), (450, 448, 447, 449), (451, 453, 448, 450), (452, 454, 453, 451), (457, 455, 454, 452), (458, 456, 455, 457), (459, 461, 456, 458), (460, 462, 461, 459), (465, 463, 462, 460), (466, 464, 463, 465), (467, 469, 464, 466), (468, 470, 469, 467), (473, 471, 470, 468), (474, 472, 471, 473), (475, 477, 472, 474), (476, 478, 477, 475), (481, 479, 478, 476), (482, 480, 479, 481), (483, 485, 480, 482), (484, 486, 485, 483), (425, 487, 486, 484), (488, 489, 548, 547, 546, 545, 540, 539, 538, 537, 532, 531, 530, 529, 524, 523, 522, 521, 516, 515, 514, 513, 508, 507, 506, 505, 500, 499, 498, 497, 492, 491), (488, 490, 551, 489), (491, 493, 490, 488), (492, 494, 493, 491), (551, 490, 493, 494, 495, 496, 501, 502, 503, 504, 509, 510, 511, 512, 517, 518, 519, 520, 525, 526, 527, 528, 533, 534, 535, 536, 541, 542, 543, 544, 549, 550), (497, 495, 494, 492), (498, 496, 495, 497), (499, 501, 496, 498), (500, 502, 501, 499), (505, 503, 502, 500), (506, 504, 503, 505), (507, 509, 504, 506), (508, 510, 509, 507), (513, 511, 510, 508), (514, 512, 511, 513), (515, 517, 512, 514), (516, 518, 517, 515), (521, 519, 518, 516), (522, 520, 519, 521), (523, 525, 520, 522), (524, 526, 525, 523), (529, 527, 526, 524), (530, 528, 527, 529), (531, 533, 528, 530), (532, 534, 533, 531), (537, 535, 534, 532), (538, 536, 535, 537), (539, 541, 536, 538), (540, 542, 541, 539), (545, 543, 542, 540), (546, 544, 543, 545), (547, 549, 544, 546), (548, 550, 549, 547), (489, 551, 550, 548), (552, 553, 612, 611, 610, 609, 604, 603, 602, 601, 596, 595, 594, 593, 588, 587, 586, 585, 580, 579, 578, 577, 572, 571, 570, 569, 564, 563, 562, 561, 556, 555), (552, 554, 615, 553), (555, 557, 554, 552), (556, 558, 557, 555), (615, 554, 557, 558, 559, 560, 565, 566, 567, 568, 573, 574, 575, 576, 581, 582, 583, 584, 589, 590, 591, 592, 597, 598, 599, 600, 605, 606, 607, 608, 613, 614), (561, 559, 558, 556), (562, 560, 559, 561), (563, 565, 560, 562), (564, 566, 565, 563), (569, 567, 566, 564), (570, 568, 567, 569), (571, 573, 568, 570), (572, 574, 573, 571), (577, 575, 574, 572), (578, 576, 575, 577), (579, 581, 576, 578), (580, 582, 581, 579), (585, 583, 582, 580), (586, 584, 583, 585), (587, 589, 584, 586), (588, 590, 589, 587), (593, 591, 590, 588), (594, 592, 591, 593), (595, 597, 592, 594), (596, 598, 597, 595), (601, 599, 598, 596), (602, 600, 599, 601), (603, 605, 600, 602), (604, 606, 605, 603), (609, 607, 606, 604), (610, 608, 607, 609), (611, 613, 608, 610), (612, 614, 613, 611), (553, 615, 614, 612), (616, 617, 676, 675, 674, 673, 668, 667, 666, 665, 660, 659, 658, 657, 652, 651, 650, 649, 644, 643, 642, 641, 636, 635, 634, 633, 628, 627, 626, 625, 620, 619), (616, 618, 679, 617), (619, 621, 618, 616), (620, 622, 621, 619), (679, 618, 621, 622, 623, 624, 629, 630, 631, 632, 637, 638, 639, 640, 645, 646, 647, 648, 653, 654, 655, 656, 661, 662, 663, 664, 669, 670, 671, 672, 677, 678), (625, 623, 622, 620), (626, 624, 623, 625), (627, 629, 624, 626), (628, 630, 629, 627), (633, 631, 630, 628), (634, 632, 631, 633), (635, 637, 632, 634), (636, 638, 637, 635), (641, 639, 638, 636), (642, 640, 639, 641), (643, 645, 640, 642), (644, 646, 645, 643), (649, 647, 646, 644), (650, 648, 647, 649), (651, 653, 648, 650), (652, 654, 653, 651), (657, 655, 654, 652), (658, 656, 655, 657), (659, 661, 656, 658), (660, 662, 661, 659), (665, 663, 662, 660), (666, 664, 663, 665), (667, 669, 664, 666), (668, 670, 669, 667), (673, 671, 670, 668), (674, 672, 671, 673), (675, 677, 672, 674), (676, 678, 677, 675), (617, 679, 678, 676), (715, 688, 683, 699), (692, 682, 691, 703), (703, 691, 690, 707), (707, 690, 689, 711), (711, 689, 688, 715), (686, 708, 712, 687), (708, 709, 713, 712), (709, 710, 714, 713), (710, 711, 715, 714), (685, 704, 708, 686), (704, 705, 709, 708), (705, 706, 710, 709), (706, 707, 711, 710), (684, 700, 704, 685), (700, 701, 705, 704), (701, 702, 706, 705), (702, 703, 707, 706), (680, 695, 700, 684), (695, 694, 701, 700), (694, 693, 702, 701), (693, 692, 703, 702), (687, 712, 696, 681), (712, 713, 697, 696), (713, 714, 698, 697), (714, 715, 699, 698), (751, 735, 719, 724), (728, 739, 727, 718), (739, 743, 726, 727), (743, 747, 725, 726), (747, 751, 724, 725), (722, 723, 748, 744), (744, 748, 749, 745), (745, 749, 750, 746), (746, 750, 751, 747), (721, 722, 744, 740), (740, 744, 745, 741), (741, 745, 746, 742), (742, 746, 747, 743), (720, 721, 740, 736), (736, 740, 741, 737), (737, 741, 742, 738), (738, 742, 743, 739), (716, 720, 736, 731), (731, 736, 737, 730), (730, 737, 738, 729), (729, 738, 739, 728), (723, 717, 732, 748), (748, 732, 733, 749), (749, 733, 734, 750), (750, 734, 735, 751), (680, 684, 720, 716), (694, 695, 731, 730), (684, 685, 721, 720), (681, 696, 732, 717), (685, 686, 722, 721), (696, 697, 733, 732), (686, 687, 723, 722), (697, 698, 734, 733), (695, 680, 716, 731), (683, 688, 724, 719), (698, 699, 735, 734), (687, 681, 717, 723), (682, 692, 728, 718), (688, 689, 725, 724), (699, 683, 719, 735), (692, 693, 729, 728), (689, 690, 726, 725), (691, 682, 718, 727), (693, 694, 730, 729), (690, 691, 727, 726), (752, 755, 790, 753), (752, 753, 789, 754), (752, 756, 757, 754), (755, 752, 754, 779), (756, 757, 760, 759), (754, 757, 756, 758, 793), (760, 761, 765, 767, 769, 771, 773, 775, 778, 757), (758, 757, 760, 762), (758, 762, 763, 764, 766, 768, 770, 772, 774, 776), (765, 764, 763, 761), (767, 766, 764, 765), (769, 768, 766, 767), (771, 770, 768, 769), (773, 772, 770, 771), (775, 774, 772, 773), (778, 776, 774, 775), (777, 776, 758, 793), (779, 777, 776, 778), (779, 778, 757, 754), (780, 755, 779, 778), (780, 778, 775, 781), (781, 775, 773, 782), (782, 773, 771, 783), (783, 771, 769, 784), (784, 769, 767, 785), (785, 767, 765, 786), (786, 765, 761, 787), (754, 789, 788, 779), (791, 788, 779, 777), (790, 755, 779, 788), (789, 788, 791, 792), (753, 790, 788, 789), (777, 793, 792, 791), (754, 789, 792, 793), (795, 794, 797, 798), (794, 795, 817, 796), (794, 796, 799, 797), (797, 799, 800, 798), (800, 799, 801, 802), (799, 796, 803, 801), (802, 801, 804, 811), (801, 803, 806, 805), (804, 801, 805, 807), (805, 806, 808, 807), (809, 804, 807, 808), (803, 809, 808, 806), (803, 812, 810, 809), (809, 810, 811, 804), (811, 810, 813, 814), (810, 812, 815, 813), (815, 816, 814, 813), (812, 802, 816, 815), (802, 811, 814, 816), (796, 817, 812, 803), (817, 800, 802, 812), (817, 795, 798, 800), (819, 822, 821, 818), (818, 820, 831, 819), (821, 823, 820, 818), (822, 824, 823, 821), (824, 823, 825, 826), (824, 831, 820, 823), (825, 823, 820, 829, 827), (826, 825, 827, 828), (828, 827, 829, 830), (829, 820, 831, 830), (830, 831, 824, 826, 828), (819, 831, 824, 822), (833, 836, 835, 832), (832, 834, 857, 833), (834, 832, 835), (838, 837, 835, 836), (834, 835, 837, 839, 841, 843, 845, 847, 849, 851, 853, 855), (840, 839, 837, 838), (842, 841, 839, 840), (844, 843, 841, 842), (846, 845, 843, 844), (848, 847, 845, 846), (850, 849, 847, 848), (852, 851, 849, 850), (854, 853, 851, 852), (856, 855, 853, 854), (857, 834, 855, 856), (857, 856, 854, 852, 850, 848, 846, 844, 842, 840, 838, 836, 833)])
me_plane_002.polygons.foreach_set('material_index', [0, 0, 0, 0, 0, 0, 0, 0, 0, 0, 0, 1, 1, 1, 1, 1, 1, 1, 1, 1, 1, 1, 1, 1, 1, 1, 1, 1, 1, 1, 1, 1, 1, 1, 1, 1, 1, 1, 1, 1, 1, 1, 1, 1, 1, 1, 1, 1, 1, 1, 1, 1, 1, 1, 1, 2, 2, 2, 2, 2, 2, 2, 2, 2, 2, 2, 2, 2, 2, 2, 2, 2, 2, 2, 2, 2, 2, 2, 2, 2, 2, 2, 2, 2, 2, 2, 2, 2, 2, 2, 2, 2, 2, 2, 2, 2, 2, 2, 2, 2, 2, 2, 2, 2, 2, 2, 2, 2, 2, 2, 2, 2, 2, 2, 2, 2, 2, 2, 2, 2, 2, 2, 2, 2, 2, 2, 2, 2, 2, 2, 2, 2, 2, 2, 2, 2, 2, 2, 2, 3, 3, 3, 3, 3, 3, 3, 3, 3, 3, 3, 3, 3, 3, 3, 3, 3, 3, 3, 3, 3, 3, 3, 3, 3, 3, 4, 4, 4, 4, 4, 4, 4, 4, 4, 4, 4, 4, 4, 4, 4, 4, 4, 4, 4, 4, 4, 4, 4, 4, 4, 4, 4, 4, 4, 4, 4, 4, 4, 4, 4, 4, 4, 4, 4, 4, 4, 4, 4, 4, 4, 4, 4, 4, 4, 4, 4, 4, 4, 4, 4, 4, 4, 4, 4, 4, 4, 4, 4, 4, 4, 4, 4, 4, 4, 4, 4, 4, 4, 4, 4, 4, 4, 4, 4, 4, 4, 4, 4, 4, 4, 4, 4, 4, 4, 4, 4, 4, 4, 4, 4, 4, 4, 4, 4, 4, 4, 4, 4, 4, 4, 4, 4, 4, 4, 4, 4, 4, 4, 4, 4, 4, 4, 4, 4, 4, 4, 4, 4, 4, 4, 4, 4, 4, 4, 4, 4, 4, 4, 4, 4, 4, 4, 4, 4, 4, 4, 4, 4, 4, 4, 4, 4, 4, 4, 4, 4, 4, 4, 4, 4, 4, 4, 4, 4, 4, 4, 4, 4, 4, 4, 4, 4, 4, 4, 4, 4, 4, 4, 4, 4, 4, 4, 4, 4, 4, 4, 4, 4, 4, 4, 4, 4, 4, 4, 4, 4, 4, 4, 4, 4, 4, 4, 4, 4, 4, 4, 4, 4, 4, 4, 4, 4, 4, 4, 4, 4, 4, 4, 4, 4, 4, 4, 4, 4, 4, 4, 4, 4, 4, 4, 4, 4, 4, 4, 4, 4, 4, 4, 4, 4, 4, 4, 4, 5, 5, 5, 5, 5, 5, 5, 5, 5, 5, 5, 5, 5, 5, 5, 5, 5, 5, 5, 5, 5, 5, 5, 5, 5, 5, 5, 5, 5, 5, 5, 5, 5, 5, 5, 5, 5, 5, 5, 5, 5, 5, 5, 5, 5, 5, 5, 5, 5, 5, 5, 5, 5, 5, 5, 5, 5, 5, 5, 5, 5, 5, 5, 5, 5, 5, 5, 5, 5, 5, 5, 5, 5, 5, 5, 5, 5, 5, 5, 5, 5, 5, 5, 5, 5, 5, 5, 5, 5, 5, 5, 5, 5, 5, 5, 5, 5, 5, 5, 5, 5, 5, 5, 5, 5, 5, 5, 5, 5, 5, 5, 5, 5, 5, 5, 5, 5, 5, 5, 5, 5, 5, 5, 5, 5, 5, 5, 5, 5, 5, 5, 5, 5, 5, 5, 5, 5, 5, 5, 5, 5, 5, 5, 5, 5, 5, 5, 5, 5, 5, 5, 5, 5, 5])
_uv = me_plane_002.uv_layers.new(name='UVMap')
_uv.uv.foreach_set('vector', [0.0, 0.0, 0.0, 1.0, 0.0, 1.0, 0.0, 0.0, 0.0, 0.0, 1.0, 0.0, 1.0, 1.0, 0.0, 1.0, 0.0, 0.0, 0.0, 0.0, 0.0, 0.0, 0.0, 0.0, 0.0, 0.0, 0.0, 0.0, 0.0, 0.0, 0.0, 0.0, 1.0, 0.0, 0.0, 0.0, 0.0, 1.0, 0.0, 1.0, 0.0, 0.0, 0.0, 0.0, 0.0, 1.0, 0.0, 1.0, 0.0, 0.0, 0.0, 0.0, 0.0, 1.0, 0.0, 1.0, 0.0, 0.0, 0.0, 0.0, 0.0, 1.0, 0.0, 1.0, 0.0, 0.0, 0.0, 0.0, 0.0, 1.0, 0.0, 1.0, 0.0, 0.0, 0.0, 0.0, 0.0, 1.0, 0.0, 1.0, 0.0, 0.0, 1.0, 0.0, 0.0, 0.0, 0.0, 1.0, 1.0, 1.0, 1.0, 1.0, 0.0, 1.0, 0.0, 1.0, 0.0, 1.0, 0.0, 1.0, 0.0, 1.0, 0.0, 1.0, 0.0, 1.0, 0.0, 1.0, 0.0, 0.0, 0.0, 1.0, 0.0, 1.0, 0.0, 0.0, 0.0, 0.0, 1.0, 0.0, 1.0, 1.0, 0.0, 1.0, 0.0, 0.0, 0.0, 0.0, 0.0, 0.0, 0.0, 0.0, 0.0, 0.0, 1.0, 0.0, 0.0, 0.0, 0.0, 1.0, 0.0, 1.0, 0.0, 0.0, 0.0, 0.0, 0.0, 1.0, 0.0, 1.0, 0.0, 0.0, 0.0, 0.0, 0.0, 1.0, 0.0, 1.0, 0.0, 0.0, 0.0, 0.0, 0.0, 1.0, 0.0, 1.0, 0.0, 0.0, 0.0, 1.0, 0.0, 1.0, 0.0, 1.0, 0.0, 1.0, 1.0, 1.0, 0.0, 1.0, 0.0, 1.0, 0.0, 1.0, 0.0, 1.0, 0.0, 1.0, 1.0, 0.0, 0.0, 0.0, 0.0, 1.0, 1.0, 1.0, 0.125, 0.5, 0.375, 0.5, 0.375, 0.75, 0.125, 0.75, 0.375, 0.0, 0.4365, 0.0, 0.4378, 0.25, 0.375, 0.25, 0.375, 0.75, 0.625, 0.75, 0.625, 1.0, 0.5459, 1.0, 0.4365, 1.0, 0.375, 1.0, 0.4378, 0.25, 0.4365, 0.0, 0.5459, 0.0, 0.5473, 0.25, 0.375, 0.25, 0.4378, 0.25, 0.5473, 0.25, 0.625, 0.25, 0.625, 0.5, 0.375, 0.5, 0.5473, 0.25, 0.5459, 0.0, 0.625, 0.0, 0.625, 0.25, 0.625, 0.5, 0.875, 0.5, 0.875, 0.75, 0.625, 0.75, 0.375, 0.5, 0.625, 0.5, 0.625, 0.5, 0.375, 0.5, 0.625, 0.5, 0.625, 0.75, 0.625, 0.75, 0.625, 0.5, 0.375, 0.5, 0.625, 0.5, 0.625, 0.5, 0.375, 0.5, 0.625, 0.5, 0.625, 0.75, 0.625, 0.75, 0.625, 0.5, 0.375, 0.5, 0.625, 0.5, 0.625, 0.5, 0.5664, 0.5, 0.4398, 0.5, 0.375, 0.5, 0.625, 0.5, 0.625, 0.75, 0.625, 0.75, 0.625, 0.5, 0.5675, 0.75, 0.5664, 0.5, 0.625, 0.5, 0.625, 0.75, 0.4405, 0.75, 0.4398, 0.5, 0.5664, 0.5, 0.5675, 0.75, 0.375, 0.5, 0.4398, 0.5, 0.4405, 0.75, 0.375, 0.75, 0.625, 0.75, 0.375, 0.75, 0.375, 0.75, 0.4405, 0.75, 0.5675, 0.75, 0.625, 0.75, 0.375, 0.75, 0.375, 0.5, 0.375, 0.5, 0.375, 0.75, 0.375, 0.75, 0.375, 0.5, 0.375, 0.5, 0.375, 0.75, 0.625, 0.75, 0.375, 0.75, 0.375, 0.75, 0.625, 0.75, 0.375, 0.7134, 0.375, 0.5366, 0.375, 0.5, 0.375, 0.75, 0.625, 0.75, 0.375, 0.75, 0.375, 0.75, 0.625, 0.75, 0.375, 0.7134, 0.375, 0.7134, 0.375, 0.75, 0.375, 0.75, 0.375, 0.7134, 0.375, 0.5366, 0.375, 0.5366, 0.375, 0.7134, 0.375, 0.7134, 0.375, 0.7134, 0.375, 0.7134, 0.375, 0.7134, 0.375, 0.5366, 0.375, 0.7134, 0.375, 0.7134, 0.375, 0.5366, 0.375, 0.7134, 0.375, 0.7134, 0.375, 0.7134, 0.375, 0.7134, 0.375, 0.7134, 0.375, 0.5366, 0.375, 0.5366, 0.375, 0.7134, 0.375, 0.7134, 0.375, 0.5366, 0.375, 0.5366, 0.375, 0.7134, 0.375, 0.5366, 0.375, 0.5366, 0.375, 0.5366, 0.375, 0.5366, 0.375, 0.5366, 0.375, 0.7134, 0.375, 0.7134, 0.375, 0.5366, 0.375, 0.5366, 0.375, 0.5366, 0.375, 0.5366, 0.375, 0.5366, 0.375, 0.5366, 0.375, 0.7134, 0.375, 0.75, 0.375, 0.5, 0.375, 0.5366, 0.375, 0.5366, 0.375, 0.5, 0.375, 0.5, 0.75, 0.49, 0.7968, 0.4854, 0.8418, 0.4717, 0.8833, 0.4496, 0.9197, 0.4197, 0.9496, 0.3833, 0.9717, 0.3418, 0.9854, 0.2968, 0.99, 0.25, 0.9854, 0.2032, 0.9717, 0.1582, 0.9496, 0.1167, 0.9197, 0.08029, 0.8833, 0.05045, 0.8418, 0.02827, 0.7968, 0.01461, 0.75, 0.01, 0.7032, 0.01461, 0.6582, 0.02827, 0.6167, 0.05045, 0.5803, 0.08029, 0.5504, 0.1167, 0.5283, 0.1582, 0.5146, 0.2032, 0.51, 0.25, 0.5146, 0.2968, 0.5283, 0.3418, 0.5504, 0.3833, 0.5803, 0.4197, 0.6167, 0.4496, 0.6582, 0.4717, 0.7032, 0.4854, 1.0, 0.5, 1.0, 1.0, 0.9688, 1.0, 0.9688, 0.5, 0.03125, 0.5, 0.03125, 1.0, 0.0, 1.0, 0.0, 0.5, 0.0625, 0.5, 0.0625, 1.0, 0.03125, 1.0, 0.03125, 0.5, 0.2968, 0.4854, 0.25, 0.49, 0.2032, 0.4854, 0.1582, 0.4717, 0.1167, 0.4496, 0.08029, 0.4197, 0.05045, 0.3833, 0.02827, 0.3418, 0.01461, 0.2968, 0.01, 0.25, 0.01461, 0.2032, 0.02827, 0.1582, 0.05045, 0.1167, 0.08029, 0.08029, 0.1167, 0.05045, 0.1582, 0.02827, 0.2032, 0.01461, 0.25, 0.01, 0.2968, 0.01461, 0.3418, 0.02827, 0.3833, 0.05045, 0.4197, 0.08029, 0.4496, 0.1167, 0.4717, 0.1582, 0.4854, 0.2032, 0.49, 0.25, 0.4854, 0.2968, 0.4717, 0.3418, 0.4496, 0.3833, 0.4197, 0.4197, 0.3833, 0.4496, 0.3418, 0.4717, 0.09375, 0.5, 0.09375, 1.0, 0.0625, 1.0, 0.0625, 0.5, 0.125, 0.5, 0.125, 1.0, 0.09375, 1.0, 0.09375, 0.5, 0.1562, 0.5, 0.1562, 1.0, 0.125, 1.0, 0.125, 0.5, 0.1875, 0.5, 0.1875, 1.0, 0.1562, 1.0, 0.1562, 0.5, 0.2188, 0.5, 0.2188, 1.0, 0.1875, 1.0, 0.1875, 0.5, 0.25, 0.5, 0.25, 1.0, 0.2188, 1.0, 0.2188, 0.5, 0.2812, 0.5, 0.2812, 1.0, 0.25, 1.0, 0.25, 0.5, 0.3125, 0.5, 0.3125, 1.0, 0.2812, 1.0, 0.2812, 0.5, 0.3438, 0.5, 0.3438, 1.0, 0.3125, 1.0, 0.3125, 0.5, 0.375, 0.5, 0.375, 1.0, 0.3438, 1.0, 0.3438, 0.5, 0.4062, 0.5, 0.4062, 1.0, 0.375, 1.0, 0.375, 0.5, 0.4375, 0.5, 0.4375, 1.0, 0.4062, 1.0, 0.4062, 0.5, 0.4688, 0.5, 0.4688, 1.0, 0.4375, 1.0, 0.4375, 0.5, 0.5, 0.5, 0.5, 1.0, 0.4688, 1.0, 0.4688, 0.5, 0.5312, 0.5, 0.5312, 1.0, 0.5, 1.0, 0.5, 0.5, 0.5625, 0.5, 0.5625, 1.0, 0.5312, 1.0, 0.5312, 0.5, 0.5938, 0.5, 0.5938, 1.0, 0.5625, 1.0, 0.5625, 0.5, 0.625, 0.5, 0.625, 1.0, 0.5938, 1.0, 0.5938, 0.5, 0.6562, 0.5, 0.6562, 1.0, 0.625, 1.0, 0.625, 0.5, 0.6875, 0.5, 0.6875, 1.0, 0.6562, 1.0, 0.6562, 0.5, 0.7188, 0.5, 0.7188, 1.0, 0.6875, 1.0, 0.6875, 0.5, 0.75, 0.5, 0.75, 1.0, 0.7188, 1.0, 0.7188, 0.5, 0.7812, 0.5, 0.7812, 1.0, 0.75, 1.0, 0.75, 0.5, 0.8125, 0.5, 0.8125, 1.0, 0.7812, 1.0, 0.7812, 0.5, 0.8438, 0.5, 0.8438, 1.0, 0.8125, 1.0, 0.8125, 0.5, 0.875, 0.5, 0.875, 1.0, 0.8438, 1.0, 0.8438, 0.5, 0.9062, 0.5, 0.9062, 1.0, 0.875, 1.0, 0.875, 0.5, 0.9375, 0.5, 0.9375, 1.0, 0.9062, 1.0, 0.9062, 0.5, 0.9688, 0.5, 0.9688, 1.0, 0.9375, 1.0, 0.9375, 0.5, 0.125, 0.5, 0.225, 0.5, 0.225, 0.75, 0.125, 0.75, 0.375, 0.0, 0.625, 0.0, 0.625, 0.25, 0.375, 0.25, 0.0, 0.0, 0.0, 0.0, 0.0, 0.0, 0.0, 0.0, 0.0, 0.0, 0.0, 0.0, 0.0, 0.0, 0.0, 0.0, 0.375, 0.9, 0.625, 0.9, 0.625, 1.0, 0.375, 1.0, 0.375, 0.75, 0.625, 0.75, 0.625, 0.9, 0.375, 0.9, 0.225, 0.5, 0.375, 0.5, 0.375, 0.75, 0.225, 0.75, 0.775, 0.5, 0.875, 0.5, 0.875, 0.75, 0.775, 0.75, 0.625, 0.5, 0.775, 0.5, 0.775, 0.75, 0.625, 0.75, 0.775, 0.75, 0.775, 0.5, 0.775, 0.5, 0.775, 0.75, 0.0, 0.0, 0.0, 0.0, 0.0, 0.0, 0.0, 0.0, 0.0, 0.0, 0.0, 0.0, 0.0, 0.0, 0.0, 0.0, 0.0, 0.0, 0.0, 0.0, 0.0, 0.0, 0.0, 0.0, 0.0, 0.0, 0.375, 0.5, 0.5, 0.5, 0.5, 0.75, 0.375, 0.75, 0.5, 0.75, 0.375, 0.75, 0.375, 0.75, 0.5, 0.75, 0.625, 0.75, 0.5, 0.75, 0.5, 0.75, 0.625, 0.75, 0.5, 0.5, 0.625, 0.5, 0.625, 0.75, 0.5, 0.75, 0.5, 0.75, 0.5, 0.5, 0.5, 0.5, 0.5, 0.75, 0.5, 0.75, 0.5, 0.5, 0.5, 0.5, 0.5, 0.75, 0.5, 0.75, 0.5, 0.5, 0.5, 0.5, 0.5, 0.75, 0.5, 0.75, 0.5, 0.5, 0.5, 0.5, 0.5, 0.75, 0.5, 0.75, 0.5, 0.5, 0.5, 0.5, 0.5, 0.75, 0.5, 0.75, 0.5, 0.5, 0.5, 0.5, 0.5, 0.75, 0.0, 0.0, 0.0, 0.0, 0.0, 0.0, 0.0, 0.0, 0.0, 0.0, 0.0, 0.0, 0.0, 0.0, 0.0, 0.0, 0.0, 0.0, 0.5, 0.75, 0.5, 0.5, 0.5, 0.5, 0.5, 0.75, 0.5, 0.75, 0.5, 0.5, 0.5, 0.5, 0.5, 0.75, 0.5, 0.75, 0.5, 0.5, 0.5, 0.5, 0.5, 0.75, 0.775, 0.5, 0.775, 0.75, 0.5, 0.75, 0.5, 0.5, 0.775, 0.75, 0.775, 0.5, 0.775, 0.5, 0.775, 0.75, 0.775, 0.75, 0.775, 0.5, 0.775, 0.5, 0.775, 0.75, 0.775, 0.75, 0.775, 0.75, 0.625, 0.0, 0.625, 0.0, 0.625, 0.0, 0.625, 0.25, 0.625, 0.25, 0.625, 0.0, 0.625, 0.0, 0.625, 0.25, 0.625, 0.25, 0.625, 0.0, 0.775, 0.5, 0.775, 0.5, 0.625, 0.25, 0.625, 0.25, 0.625, 0.0, 0.625, 0.25, 0.625, 0.25, 0.625, 0.0, 0.0, 0.0, 0.0, 0.0, 0.0, 0.0, 0.0, 0.0, 0.0, 0.0, 0.0, 0.0, 0.375, 0.25, 0.625, 0.25, 0.625, 0.35, 0.375, 0.35, 0.5, 0.5, 0.5, 0.5, 0.5, 0.5, 0.5, 0.5, 0.5, 0.5, 0.5, 0.5, 0.5, 0.5, 0.5, 0.5, 0.5, 0.5, 0.375, 0.5, 0.5, 0.5, 0.5, 0.5, 0.375, 0.5, 0.5, 0.5, 0.625, 0.5, 0.625, 0.5, 0.5, 0.5, 0.375, 0.25, 0.5, 0.25, 0.5, 0.5, 0.375, 0.5, 0.5, 0.25, 0.625, 0.25, 0.625, 0.5, 0.5, 0.5, 0.375, 0.0, 0.5, 0.0, 0.5, 0.25, 0.375, 0.25, 0.5, 0.0, 0.625, 0.0, 0.625, 0.25, 0.5, 0.25, 0.5, 0.75, 0.625, 0.75, 0.625, 1.0, 0.5, 1.0, 0.375, 0.75, 0.5, 0.75, 0.5, 1.0, 0.375, 1.0, 0.125, 0.5, 0.375, 0.5, 0.375, 0.75, 0.125, 0.75, 0.375, 0.75, 0.375, 0.5, 0.375, 0.5, 0.375, 0.75, 0.625, 0.5, 0.875, 0.5, 0.875, 0.75, 0.625, 0.75, 0.625, 0.5, 0.625, 0.75, 0.625, 0.75, 0.625, 0.5, 0.375, 0.35, 0.625, 0.35, 0.625, 0.5, 0.375, 0.5, 0.375, 0.5, 0.625, 0.5, 0.625, 0.75, 0.375, 0.75, 0.375, 0.25, 0.375, 0.0, 0.4196, 0.0, 0.571, 0.0, 0.625, 0.0, 0.625, 0.25, 0.5703, 0.25, 0.4196, 0.25, 0.375, 0.0, 0.625, 0.0, 0.625, 0.25, 0.375, 0.25, 0.125, 0.5, 0.375, 0.5, 0.375, 0.75, 0.125, 0.75, 0.0, 0.0, 0.0, 0.0, 0.0, 0.0, 0.0, 0.0, 0.0, 0.0, 0.0, 0.0, 0.0, 0.0, 0.0, 0.0, 0.0, 0.0, 0.375, 0.75, 0.625, 0.75, 0.625, 1.0, 0.375, 1.0, 0.571, 0.0, 0.4196, 0.0, 0.4196, 0.0, 0.571, 0.0, 0.0, 0.0, 0.0, 0.0, 0.0, 0.0, 0.0, 0.0, 0.0, 0.0, 0.0, 0.0, 0.0, 0.0, 0.0, 0.0, 0.0, 0.0, 0.0, 0.0, 0.0, 0.0, 0.0, 0.0, 0.0, 0.0, 0.0, 0.0, 0.0, 0.0, 0.0, 0.0, 0.625, 0.0, 0.625, 0.25, 0.625, 0.25, 0.625, 0.0, 0.625, 0.0, 0.625, 0.25, 0.625, 0.25, 0.625, 0.0, 0.625, 0.0, 0.625, 0.25, 0.625, 0.25, 0.625, 0.0, 0.0, 0.0, 0.0, 0.0, 0.0, 0.0, 0.0, 0.0, 0.0, 0.0, 0.0, 0.0, 0.0, 0.0, 0.0, 0.0, 0.0, 0.0, 0.625, 0.5, 0.875, 0.5, 0.875, 0.75, 0.625, 0.75, 0.375, 0.25, 0.625, 0.25, 0.625, 0.5, 0.375, 0.5, 0.375, 0.5, 0.625, 0.5, 0.625, 0.75, 0.375, 0.75, 0.4196, 0.25, 0.5703, 0.25, 0.5703, 0.25, 0.4196, 0.25, 0.0, 0.0, 0.0, 0.0, 0.0, 0.0, 0.0, 0.0, 0.4196, 0.25, 0.5703, 0.25, 0.5703, 0.25, 0.4196, 0.25, 0.0, 0.0, 0.0, 0.0, 0.0, 0.0, 0.0, 0.0, 0.0, 0.0, 0.0, 0.0, 0.0, 0.0, 0.0, 0.0, 0.0, 0.0, 0.0, 0.0, 0.0, 0.0, 0.0, 0.0, 0.0, 0.0, 0.0, 0.0, 0.0, 0.0, 0.0, 0.0, 0.0, 0.0, 0.0, 0.0, 0.0, 0.0, 0.0, 0.0, 0.0, 0.0, 0.0, 0.0, 0.0, 0.0, 0.0, 0.0, 0.75, 0.49, 0.7968, 0.4854, 0.8418, 0.4717, 0.8833, 0.4496, 0.9197, 0.4197, 0.9496, 0.3833, 0.9717, 0.3418, 0.9854, 0.2968, 0.99, 0.25, 0.9854, 0.2032, 0.9717, 0.1582, 0.9496, 0.1167, 0.9197, 0.08029, 0.8833, 0.05045, 0.8418, 0.02827, 0.7968, 0.01461, 0.75, 0.01, 0.7032, 0.01461, 0.6582, 0.02827, 0.6167, 0.05045, 0.5803, 0.08029, 0.5504, 0.1167, 0.5283, 0.1582, 0.5146, 0.2032, 0.51, 0.25, 0.5146, 0.2968, 0.5283, 0.3418, 0.5504, 0.3833, 0.5803, 0.4197, 0.6167, 0.4496, 0.6582, 0.4717, 0.7032, 0.4854, 1.0, 0.5, 1.0, 1.0, 0.9688, 1.0, 0.9688, 0.5, 0.03125, 0.5, 0.03125, 1.0, 0.0, 1.0, 0.0, 0.5, 0.0625, 0.5, 0.0625, 1.0, 0.03125, 1.0, 0.03125, 0.5, 0.2968, 0.4854, 0.25, 0.49, 0.2032, 0.4854, 0.1582, 0.4717, 0.1167, 0.4496, 0.08029, 0.4197, 0.05045, 0.3833, 0.02827, 0.3418, 0.01461, 0.2968, 0.01, 0.25, 0.01461, 0.2032, 0.02827, 0.1582, 0.05045, 0.1167, 0.08029, 0.08029, 0.1167, 0.05045, 0.1582, 0.02827, 0.2032, 0.01461, 0.25, 0.01, 0.2968, 0.01461, 0.3418, 0.02827, 0.3833, 0.05045, 0.4197, 0.08029, 0.4496, 0.1167, 0.4717, 0.1582, 0.4854, 0.2032, 0.49, 0.25, 0.4854, 0.2968, 0.4717, 0.3418, 0.4496, 0.3833, 0.4197, 0.4197, 0.3833, 0.4496, 0.3418, 0.4717, 0.09375, 0.5, 0.09375, 1.0, 0.0625, 1.0, 0.0625, 0.5, 0.125, 0.5, 0.125, 1.0, 0.09375, 1.0, 0.09375, 0.5, 0.1562, 0.5, 0.1562, 1.0, 0.125, 1.0, 0.125, 0.5, 0.1875, 0.5, 0.1875, 1.0, 0.1562, 1.0, 0.1562, 0.5, 0.2188, 0.5, 0.2188, 1.0, 0.1875, 1.0, 0.1875, 0.5, 0.25, 0.5, 0.25, 1.0, 0.2188, 1.0, 0.2188, 0.5, 0.2812, 0.5, 0.2812, 1.0, 0.25, 1.0, 0.25, 0.5, 0.3125, 0.5, 0.3125, 1.0, 0.2812, 1.0, 0.2812, 0.5, 0.3438, 0.5, 0.3438, 1.0, 0.3125, 1.0, 0.3125, 0.5, 0.375, 0.5, 0.375, 1.0, 0.3438, 1.0, 0.3438, 0.5, 0.4062, 0.5, 0.4062, 1.0, 0.375, 1.0, 0.375, 0.5, 0.4375, 0.5, 0.4375, 1.0, 0.4062, 1.0, 0.4062, 0.5, 0.4688, 0.5, 0.4688, 1.0, 0.4375, 1.0, 0.4375, 0.5, 0.5, 0.5, 0.5, 1.0, 0.4688, 1.0, 0.4688, 0.5, 0.5312, 0.5, 0.5312, 1.0, 0.5, 1.0, 0.5, 0.5, 0.5625, 0.5, 0.5625, 1.0, 0.5312, 1.0, 0.5312, 0.5, 0.5938, 0.5, 0.5938, 1.0, 0.5625, 1.0, 0.5625, 0.5, 0.625, 0.5, 0.625, 1.0, 0.5938, 1.0, 0.5938, 0.5, 0.6562, 0.5, 0.6562, 1.0, 0.625, 1.0, 0.625, 0.5, 0.6875, 0.5, 0.6875, 1.0, 0.6562, 1.0, 0.6562, 0.5, 0.7188, 0.5, 0.7188, 1.0, 0.6875, 1.0, 0.6875, 0.5, 0.75, 0.5, 0.75, 1.0, 0.7188, 1.0, 0.7188, 0.5, 0.7812, 0.5, 0.7812, 1.0, 0.75, 1.0, 0.75, 0.5, 0.8125, 0.5, 0.8125, 1.0, 0.7812, 1.0, 0.7812, 0.5, 0.8438, 0.5, 0.8438, 1.0, 0.8125, 1.0, 0.8125, 0.5, 0.875, 0.5, 0.875, 1.0, 0.8438, 1.0, 0.8438, 0.5, 0.9062, 0.5, 0.9062, 1.0, 0.875, 1.0, 0.875, 0.5, 0.9375, 0.5, 0.9375, 1.0, 0.9062, 1.0, 0.9062, 0.5, 0.9688, 0.5, 0.9688, 1.0, 0.9375, 1.0, 0.9375, 0.5, 0.75, 0.49, 0.7968, 0.4854, 0.8418, 0.4717, 0.8833, 0.4496, 0.9197, 0.4197, 0.9496, 0.3833, 0.9717, 0.3418, 0.9854, 0.2968, 0.99, 0.25, 0.9854, 0.2032, 0.9717, 0.1582, 0.9496, 0.1167, 0.9197, 0.08029, 0.8833, 0.05045, 0.8418, 0.02827, 0.7968, 0.01461, 0.75, 0.01, 0.7032, 0.01461, 0.6582, 0.02827, 0.6167, 0.05045, 0.5803, 0.08029, 0.5504, 0.1167, 0.5283, 0.1582, 0.5146, 0.2032, 0.51, 0.25, 0.5146, 0.2968, 0.5283, 0.3418, 0.5504, 0.3833, 0.5803, 0.4197, 0.6167, 0.4496, 0.6582, 0.4717, 0.7032, 0.4854, 1.0, 0.5, 1.0, 1.0, 0.9688, 1.0, 0.9688, 0.5, 0.03125, 0.5, 0.03125, 1.0, 0.0, 1.0, 0.0, 0.5, 0.0625, 0.5, 0.0625, 1.0, 0.03125, 1.0, 0.03125, 0.5, 0.2968, 0.4854, 0.25, 0.49, 0.2032, 0.4854, 0.1582, 0.4717, 0.1167, 0.4496, 0.08029, 0.4197, 0.05045, 0.3833, 0.02827, 0.3418, 0.01461, 0.2968, 0.01, 0.25, 0.01461, 0.2032, 0.02827, 0.1582, 0.05045, 0.1167, 0.08029, 0.08029, 0.1167, 0.05045, 0.1582, 0.02827, 0.2032, 0.01461, 0.25, 0.01, 0.2968, 0.01461, 0.3418, 0.02827, 0.3833, 0.05045, 0.4197, 0.08029, 0.4496, 0.1167, 0.4717, 0.1582, 0.4854, 0.2032, 0.49, 0.25, 0.4854, 0.2968, 0.4717, 0.3418, 0.4496, 0.3833, 0.4197, 0.4197, 0.3833, 0.4496, 0.3418, 0.4717, 0.09375, 0.5, 0.09375, 1.0, 0.0625, 1.0, 0.0625, 0.5, 0.125, 0.5, 0.125, 1.0, 0.09375, 1.0, 0.09375, 0.5, 0.1562, 0.5, 0.1562, 1.0, 0.125, 1.0, 0.125, 0.5, 0.1875, 0.5, 0.1875, 1.0, 0.1562, 1.0, 0.1562, 0.5, 0.2188, 0.5, 0.2188, 1.0, 0.1875, 1.0, 0.1875, 0.5, 0.25, 0.5, 0.25, 1.0, 0.2188, 1.0, 0.2188, 0.5, 0.2812, 0.5, 0.2812, 1.0, 0.25, 1.0, 0.25, 0.5, 0.3125, 0.5, 0.3125, 1.0, 0.2812, 1.0, 0.2812, 0.5, 0.3438, 0.5, 0.3438, 1.0, 0.3125, 1.0, 0.3125, 0.5, 0.375, 0.5, 0.375, 1.0, 0.3438, 1.0, 0.3438, 0.5, 0.4062, 0.5, 0.4062, 1.0, 0.375, 1.0, 0.375, 0.5, 0.4375, 0.5, 0.4375, 1.0, 0.4062, 1.0, 0.4062, 0.5, 0.4688, 0.5, 0.4688, 1.0, 0.4375, 1.0, 0.4375, 0.5, 0.5, 0.5, 0.5, 1.0, 0.4688, 1.0, 0.4688, 0.5, 0.5312, 0.5, 0.5312, 1.0, 0.5, 1.0, 0.5, 0.5, 0.5625, 0.5, 0.5625, 1.0, 0.5312, 1.0, 0.5312, 0.5, 0.5938, 0.5, 0.5938, 1.0, 0.5625, 1.0, 0.5625, 0.5, 0.625, 0.5, 0.625, 1.0, 0.5938, 1.0, 0.5938, 0.5, 0.6562, 0.5, 0.6562, 1.0, 0.625, 1.0, 0.625, 0.5, 0.6875, 0.5, 0.6875, 1.0, 0.6562, 1.0, 0.6562, 0.5, 0.7188, 0.5, 0.7188, 1.0, 0.6875, 1.0, 0.6875, 0.5, 0.75, 0.5, 0.75, 1.0, 0.7188, 1.0, 0.7188, 0.5, 0.7812, 0.5, 0.7812, 1.0, 0.75, 1.0, 0.75, 0.5, 0.8125, 0.5, 0.8125, 1.0, 0.7812, 1.0, 0.7812, 0.5, 0.8438, 0.5, 0.8438, 1.0, 0.8125, 1.0, 0.8125, 0.5, 0.875, 0.5, 0.875, 1.0, 0.8438, 1.0, 0.8438, 0.5, 0.9062, 0.5, 0.9062, 1.0, 0.875, 1.0, 0.875, 0.5, 0.9375, 0.5, 0.9375, 1.0, 0.9062, 1.0, 0.9062, 0.5, 0.9688, 0.5, 0.9688, 1.0, 0.9375, 1.0, 0.9375, 0.5, 0.75, 0.49, 0.7968, 0.4854, 0.8418, 0.4717, 0.8833, 0.4496, 0.9197, 0.4197, 0.9496, 0.3833, 0.9717, 0.3418, 0.9854, 0.2968, 0.99, 0.25, 0.9854, 0.2032, 0.9717, 0.1582, 0.9496, 0.1167, 0.9197, 0.08029, 0.8833, 0.05045, 0.8418, 0.02827, 0.7968, 0.01461, 0.75, 0.01, 0.7032, 0.01461, 0.6582, 0.02827, 0.6167, 0.05045, 0.5803, 0.08029, 0.5504, 0.1167, 0.5283, 0.1582, 0.5146, 0.2032, 0.51, 0.25, 0.5146, 0.2968, 0.5283, 0.3418, 0.5504, 0.3833, 0.5803, 0.4197, 0.6167, 0.4496, 0.6582, 0.4717, 0.7032, 0.4854, 1.0, 0.5, 1.0, 1.0, 0.9688, 1.0, 0.9688, 0.5, 0.03125, 0.5, 0.03125, 1.0, 0.0, 1.0, 0.0, 0.5, 0.0625, 0.5, 0.0625, 1.0, 0.03125, 1.0, 0.03125, 0.5, 0.2968, 0.4854, 0.25, 0.49, 0.2032, 0.4854, 0.1582, 0.4717, 0.1167, 0.4496, 0.08029, 0.4197, 0.05045, 0.3833, 0.02827, 0.3418, 0.01461, 0.2968, 0.01, 0.25, 0.01461, 0.2032, 0.02827, 0.1582, 0.05045, 0.1167, 0.08029, 0.08029, 0.1167, 0.05045, 0.1582, 0.02827, 0.2032, 0.01461, 0.25, 0.01, 0.2968, 0.01461, 0.3418, 0.02827, 0.3833, 0.05045, 0.4197, 0.08029, 0.4496, 0.1167, 0.4717, 0.1582, 0.4854, 0.2032, 0.49, 0.25, 0.4854, 0.2968, 0.4717, 0.3418, 0.4496, 0.3833, 0.4197, 0.4197, 0.3833, 0.4496, 0.3418, 0.4717, 0.09375, 0.5, 0.09375, 1.0, 0.0625, 1.0, 0.0625, 0.5, 0.125, 0.5, 0.125, 1.0, 0.09375, 1.0, 0.09375, 0.5, 0.1562, 0.5, 0.1562, 1.0, 0.125, 1.0, 0.125, 0.5, 0.1875, 0.5, 0.1875, 1.0, 0.1562, 1.0, 0.1562, 0.5, 0.2188, 0.5, 0.2188, 1.0, 0.1875, 1.0, 0.1875, 0.5, 0.25, 0.5, 0.25, 1.0, 0.2188, 1.0, 0.2188, 0.5, 0.2812, 0.5, 0.2812, 1.0, 0.25, 1.0, 0.25, 0.5, 0.3125, 0.5, 0.3125, 1.0, 0.2812, 1.0, 0.2812, 0.5, 0.3438, 0.5, 0.3438, 1.0, 0.3125, 1.0, 0.3125, 0.5, 0.375, 0.5, 0.375, 1.0, 0.3438, 1.0, 0.3438, 0.5, 0.4062, 0.5, 0.4062, 1.0, 0.375, 1.0, 0.375, 0.5, 0.4375, 0.5, 0.4375, 1.0, 0.4062, 1.0, 0.4062, 0.5, 0.4688, 0.5, 0.4688, 1.0, 0.4375, 1.0, 0.4375, 0.5, 0.5, 0.5, 0.5, 1.0, 0.4688, 1.0, 0.4688, 0.5, 0.5312, 0.5, 0.5312, 1.0, 0.5, 1.0, 0.5, 0.5, 0.5625, 0.5, 0.5625, 1.0, 0.5312, 1.0, 0.5312, 0.5, 0.5938, 0.5, 0.5938, 1.0, 0.5625, 1.0, 0.5625, 0.5, 0.625, 0.5, 0.625, 1.0, 0.5938, 1.0, 0.5938, 0.5, 0.6562, 0.5, 0.6562, 1.0, 0.625, 1.0, 0.625, 0.5, 0.6875, 0.5, 0.6875, 1.0, 0.6562, 1.0, 0.6562, 0.5, 0.7188, 0.5, 0.7188, 1.0, 0.6875, 1.0, 0.6875, 0.5, 0.75, 0.5, 0.75, 1.0, 0.7188, 1.0, 0.7188, 0.5, 0.7812, 0.5, 0.7812, 1.0, 0.75, 1.0, 0.75, 0.5, 0.8125, 0.5, 0.8125, 1.0, 0.7812, 1.0, 0.7812, 0.5, 0.8438, 0.5, 0.8438, 1.0, 0.8125, 1.0, 0.8125, 0.5, 0.875, 0.5, 0.875, 1.0, 0.8438, 1.0, 0.8438, 0.5, 0.9062, 0.5, 0.9062, 1.0, 0.875, 1.0, 0.875, 0.5, 0.9375, 0.5, 0.9375, 1.0, 0.9062, 1.0, 0.9062, 0.5, 0.9688, 0.5, 0.9688, 1.0, 0.9375, 1.0, 0.9375, 0.5, 0.75, 0.49, 0.7968, 0.4854, 0.8418, 0.4717, 0.8833, 0.4496, 0.9197, 0.4197, 0.9496, 0.3833, 0.9717, 0.3418, 0.9854, 0.2968, 0.99, 0.25, 0.9854, 0.2032, 0.9717, 0.1582, 0.9496, 0.1167, 0.9197, 0.08029, 0.8833, 0.05045, 0.8418, 0.02827, 0.7968, 0.01461, 0.75, 0.01, 0.7032, 0.01461, 0.6582, 0.02827, 0.6167, 0.05045, 0.5803, 0.08029, 0.5504, 0.1167, 0.5283, 0.1582, 0.5146, 0.2032, 0.51, 0.25, 0.5146, 0.2968, 0.5283, 0.3418, 0.5504, 0.3833, 0.5803, 0.4197, 0.6167, 0.4496, 0.6582, 0.4717, 0.7032, 0.4854, 1.0, 0.5, 1.0, 1.0, 0.9688, 1.0, 0.9688, 0.5, 0.03125, 0.5, 0.03125, 1.0, 0.0, 1.0, 0.0, 0.5, 0.0625, 0.5, 0.0625, 1.0, 0.03125, 1.0, 0.03125, 0.5, 0.2968, 0.4854, 0.25, 0.49, 0.2032, 0.4854, 0.1582, 0.4717, 0.1167, 0.4496, 0.08029, 0.4197, 0.05045, 0.3833, 0.02827, 0.3418, 0.01461, 0.2968, 0.01, 0.25, 0.01461, 0.2032, 0.02827, 0.1582, 0.05045, 0.1167, 0.08029, 0.08029, 0.1167, 0.05045, 0.1582, 0.02827, 0.2032, 0.01461, 0.25, 0.01, 0.2968, 0.01461, 0.3418, 0.02827, 0.3833, 0.05045, 0.4197, 0.08029, 0.4496, 0.1167, 0.4717, 0.1582, 0.4854, 0.2032, 0.49, 0.25, 0.4854, 0.2968, 0.4717, 0.3418, 0.4496, 0.3833, 0.4197, 0.4197, 0.3833, 0.4496, 0.3418, 0.4717, 0.09375, 0.5, 0.09375, 1.0, 0.0625, 1.0, 0.0625, 0.5, 0.125, 0.5, 0.125, 1.0, 0.09375, 1.0, 0.09375, 0.5, 0.1562, 0.5, 0.1562, 1.0, 0.125, 1.0, 0.125, 0.5, 0.1875, 0.5, 0.1875, 1.0, 0.1562, 1.0, 0.1562, 0.5, 0.2188, 0.5, 0.2188, 1.0, 0.1875, 1.0, 0.1875, 0.5, 0.25, 0.5, 0.25, 1.0, 0.2188, 1.0, 0.2188, 0.5, 0.2812, 0.5, 0.2812, 1.0, 0.25, 1.0, 0.25, 0.5, 0.3125, 0.5, 0.3125, 1.0, 0.2812, 1.0, 0.2812, 0.5, 0.3438, 0.5, 0.3438, 1.0, 0.3125, 1.0, 0.3125, 0.5, 0.375, 0.5, 0.375, 1.0, 0.3438, 1.0, 0.3438, 0.5, 0.4062, 0.5, 0.4062, 1.0, 0.375, 1.0, 0.375, 0.5, 0.4375, 0.5, 0.4375, 1.0, 0.4062, 1.0, 0.4062, 0.5, 0.4688, 0.5, 0.4688, 1.0, 0.4375, 1.0, 0.4375, 0.5, 0.5, 0.5, 0.5, 1.0, 0.4688, 1.0, 0.4688, 0.5, 0.5312, 0.5, 0.5312, 1.0, 0.5, 1.0, 0.5, 0.5, 0.5625, 0.5, 0.5625, 1.0, 0.5312, 1.0, 0.5312, 0.5, 0.5938, 0.5, 0.5938, 1.0, 0.5625, 1.0, 0.5625, 0.5, 0.625, 0.5, 0.625, 1.0, 0.5938, 1.0, 0.5938, 0.5, 0.6562, 0.5, 0.6562, 1.0, 0.625, 1.0, 0.625, 0.5, 0.6875, 0.5, 0.6875, 1.0, 0.6562, 1.0, 0.6562, 0.5, 0.7188, 0.5, 0.7188, 1.0, 0.6875, 1.0, 0.6875, 0.5, 0.75, 0.5, 0.75, 1.0, 0.7188, 1.0, 0.7188, 0.5, 0.7812, 0.5, 0.7812, 1.0, 0.75, 1.0, 0.75, 0.5, 0.8125, 0.5, 0.8125, 1.0, 0.7812, 1.0, 0.7812, 0.5, 0.8438, 0.5, 0.8438, 1.0, 0.8125, 1.0, 0.8125, 0.5, 0.875, 0.5, 0.875, 1.0, 0.8438, 1.0, 0.8438, 0.5, 0.9062, 0.5, 0.9062, 1.0, 0.875, 1.0, 0.875, 0.5, 0.9375, 0.5, 0.9375, 1.0, 0.9062, 1.0, 0.9062, 0.5, 0.9688, 0.5, 0.9688, 1.0, 0.9375, 1.0, 0.9375, 0.5, 0.75, 0.49, 0.7968, 0.4854, 0.8418, 0.4717, 0.8833, 0.4496, 0.9197, 0.4197, 0.9496, 0.3833, 0.9717, 0.3418, 0.9854, 0.2968, 0.99, 0.25, 0.9854, 0.2032, 0.9717, 0.1582, 0.9496, 0.1167, 0.9197, 0.08029, 0.8833, 0.05045, 0.8418, 0.02827, 0.7968, 0.01461, 0.75, 0.01, 0.7032, 0.01461, 0.6582, 0.02827, 0.6167, 0.05045, 0.5803, 0.08029, 0.5504, 0.1167, 0.5283, 0.1582, 0.5146, 0.2032, 0.51, 0.25, 0.5146, 0.2968, 0.5283, 0.3418, 0.5504, 0.3833, 0.5803, 0.4197, 0.6167, 0.4496, 0.6582, 0.4717, 0.7032, 0.4854, 1.0, 0.5, 1.0, 1.0, 0.9688, 1.0, 0.9688, 0.5, 0.03125, 0.5, 0.03125, 1.0, 0.0, 1.0, 0.0, 0.5, 0.0625, 0.5, 0.0625, 1.0, 0.03125, 1.0, 0.03125, 0.5, 0.2968, 0.4854, 0.25, 0.49, 0.2032, 0.4854, 0.1582, 0.4717, 0.1167, 0.4496, 0.08029, 0.4197, 0.05045, 0.3833, 0.02827, 0.3418, 0.01461, 0.2968, 0.01, 0.25, 0.01461, 0.2032, 0.02827, 0.1582, 0.05045, 0.1167, 0.08029, 0.08029, 0.1167, 0.05045, 0.1582, 0.02827, 0.2032, 0.01461, 0.25, 0.01, 0.2968, 0.01461, 0.3418, 0.02827, 0.3833, 0.05045, 0.4197, 0.08029, 0.4496, 0.1167, 0.4717, 0.1582, 0.4854, 0.2032, 0.49, 0.25, 0.4854, 0.2968, 0.4717, 0.3418, 0.4496, 0.3833, 0.4197, 0.4197, 0.3833, 0.4496, 0.3418, 0.4717, 0.09375, 0.5, 0.09375, 1.0, 0.0625, 1.0, 0.0625, 0.5, 0.125, 0.5, 0.125, 1.0, 0.09375, 1.0, 0.09375, 0.5, 0.1562, 0.5, 0.1562, 1.0, 0.125, 1.0, 0.125, 0.5, 0.1875, 0.5, 0.1875, 1.0, 0.1562, 1.0, 0.1562, 0.5, 0.2188, 0.5, 0.2188, 1.0, 0.1875, 1.0, 0.1875, 0.5, 0.25, 0.5, 0.25, 1.0, 0.2188, 1.0, 0.2188, 0.5, 0.2812, 0.5, 0.2812, 1.0, 0.25, 1.0, 0.25, 0.5, 0.3125, 0.5, 0.3125, 1.0, 0.2812, 1.0, 0.2812, 0.5, 0.3438, 0.5, 0.3438, 1.0, 0.3125, 1.0, 0.3125, 0.5, 0.375, 0.5, 0.375, 1.0, 0.3438, 1.0, 0.3438, 0.5, 0.4062, 0.5, 0.4062, 1.0, 0.375, 1.0, 0.375, 0.5, 0.4375, 0.5, 0.4375, 1.0, 0.4062, 1.0, 0.4062, 0.5, 0.4688, 0.5, 0.4688, 1.0, 0.4375, 1.0, 0.4375, 0.5, 0.5, 0.5, 0.5, 1.0, 0.4688, 1.0, 0.4688, 0.5, 0.5312, 0.5, 0.5312, 1.0, 0.5, 1.0, 0.5, 0.5, 0.5625, 0.5, 0.5625, 1.0, 0.5312, 1.0, 0.5312, 0.5, 0.5938, 0.5, 0.5938, 1.0, 0.5625, 1.0, 0.5625, 0.5, 0.625, 0.5, 0.625, 1.0, 0.5938, 1.0, 0.5938, 0.5, 0.6562, 0.5, 0.6562, 1.0, 0.625, 1.0, 0.625, 0.5, 0.6875, 0.5, 0.6875, 1.0, 0.6562, 1.0, 0.6562, 0.5, 0.7188, 0.5, 0.7188, 1.0, 0.6875, 1.0, 0.6875, 0.5, 0.75, 0.5, 0.75, 1.0, 0.7188, 1.0, 0.7188, 0.5, 0.7812, 0.5, 0.7812, 1.0, 0.75, 1.0, 0.75, 0.5, 0.8125, 0.5, 0.8125, 1.0, 0.7812, 1.0, 0.7812, 0.5, 0.8438, 0.5, 0.8438, 1.0, 0.8125, 1.0, 0.8125, 0.5, 0.875, 0.5, 0.875, 1.0, 0.8438, 1.0, 0.8438, 0.5, 0.9062, 0.5, 0.9062, 1.0, 0.875, 1.0, 0.875, 0.5, 0.9375, 0.5, 0.9375, 1.0, 0.9062, 1.0, 0.9062, 0.5, 0.9688, 0.5, 0.9688, 1.0, 0.9375, 1.0, 0.9375, 0.5, 0.75, 0.49, 0.7968, 0.4854, 0.8418, 0.4717, 0.8833, 0.4496, 0.9197, 0.4197, 0.9496, 0.3833, 0.9717, 0.3418, 0.9854, 0.2968, 0.99, 0.25, 0.9854, 0.2032, 0.9717, 0.1582, 0.9496, 0.1167, 0.9197, 0.08029, 0.8833, 0.05045, 0.8418, 0.02827, 0.7968, 0.01461, 0.75, 0.01, 0.7032, 0.01461, 0.6582, 0.02827, 0.6167, 0.05045, 0.5803, 0.08029, 0.5504, 0.1167, 0.5283, 0.1582, 0.5146, 0.2032, 0.51, 0.25, 0.5146, 0.2968, 0.5283, 0.3418, 0.5504, 0.3833, 0.5803, 0.4197, 0.6167, 0.4496, 0.6582, 0.4717, 0.7032, 0.4854, 1.0, 0.5, 1.0, 1.0, 0.9688, 1.0, 0.9688, 0.5, 0.03125, 0.5, 0.03125, 1.0, 0.0, 1.0, 0.0, 0.5, 0.0625, 0.5, 0.0625, 1.0, 0.03125, 1.0, 0.03125, 0.5, 0.2968, 0.4854, 0.25, 0.49, 0.2032, 0.4854, 0.1582, 0.4717, 0.1167, 0.4496, 0.08029, 0.4197, 0.05045, 0.3833, 0.02827, 0.3418, 0.01461, 0.2968, 0.01, 0.25, 0.01461, 0.2032, 0.02827, 0.1582, 0.05045, 0.1167, 0.08029, 0.08029, 0.1167, 0.05045, 0.1582, 0.02827, 0.2032, 0.01461, 0.25, 0.01, 0.2968, 0.01461, 0.3418, 0.02827, 0.3833, 0.05045, 0.4197, 0.08029, 0.4496, 0.1167, 0.4717, 0.1582, 0.4854, 0.2032, 0.49, 0.25, 0.4854, 0.2968, 0.4717, 0.3418, 0.4496, 0.3833, 0.4197, 0.4197, 0.3833, 0.4496, 0.3418, 0.4717, 0.09375, 0.5, 0.09375, 1.0, 0.0625, 1.0, 0.0625, 0.5, 0.125, 0.5, 0.125, 1.0, 0.09375, 1.0, 0.09375, 0.5, 0.1562, 0.5, 0.1562, 1.0, 0.125, 1.0, 0.125, 0.5, 0.1875, 0.5, 0.1875, 1.0, 0.1562, 1.0, 0.1562, 0.5, 0.2188, 0.5, 0.2188, 1.0, 0.1875, 1.0, 0.1875, 0.5, 0.25, 0.5, 0.25, 1.0, 0.2188, 1.0, 0.2188, 0.5, 0.2812, 0.5, 0.2812, 1.0, 0.25, 1.0, 0.25, 0.5, 0.3125, 0.5, 0.3125, 1.0, 0.2812, 1.0, 0.2812, 0.5, 0.3438, 0.5, 0.3438, 1.0, 0.3125, 1.0, 0.3125, 0.5, 0.375, 0.5, 0.375, 1.0, 0.3438, 1.0, 0.3438, 0.5, 0.4062, 0.5, 0.4062, 1.0, 0.375, 1.0, 0.375, 0.5, 0.4375, 0.5, 0.4375, 1.0, 0.4062, 1.0, 0.4062, 0.5, 0.4688, 0.5, 0.4688, 1.0, 0.4375, 1.0, 0.4375, 0.5, 0.5, 0.5, 0.5, 1.0, 0.4688, 1.0, 0.4688, 0.5, 0.5312, 0.5, 0.5312, 1.0, 0.5, 1.0, 0.5, 0.5, 0.5625, 0.5, 0.5625, 1.0, 0.5312, 1.0, 0.5312, 0.5, 0.5938, 0.5, 0.5938, 1.0, 0.5625, 1.0, 0.5625, 0.5, 0.625, 0.5, 0.625, 1.0, 0.5938, 1.0, 0.5938, 0.5, 0.6562, 0.5, 0.6562, 1.0, 0.625, 1.0, 0.625, 0.5, 0.6875, 0.5, 0.6875, 1.0, 0.6562, 1.0, 0.6562, 0.5, 0.7188, 0.5, 0.7188, 1.0, 0.6875, 1.0, 0.6875, 0.5, 0.75, 0.5, 0.75, 1.0, 0.7188, 1.0, 0.7188, 0.5, 0.7812, 0.5, 0.7812, 1.0, 0.75, 1.0, 0.75, 0.5, 0.8125, 0.5, 0.8125, 1.0, 0.7812, 1.0, 0.7812, 0.5, 0.8438, 0.5, 0.8438, 1.0, 0.8125, 1.0, 0.8125, 0.5, 0.875, 0.5, 0.875, 1.0, 0.8438, 1.0, 0.8438, 0.5, 0.9062, 0.5, 0.9062, 1.0, 0.875, 1.0, 0.875, 0.5, 0.9375, 0.5, 0.9375, 1.0, 0.9062, 1.0, 0.9062, 0.5, 0.9688, 0.5, 0.9688, 1.0, 0.9375, 1.0, 0.9375, 0.5, 0.75, 0.49, 0.7968, 0.4854, 0.8418, 0.4717, 0.8833, 0.4496, 0.9197, 0.4197, 0.9496, 0.3833, 0.9717, 0.3418, 0.9854, 0.2968, 0.99, 0.25, 0.9854, 0.2032, 0.9717, 0.1582, 0.9496, 0.1167, 0.9197, 0.08029, 0.8833, 0.05045, 0.8418, 0.02827, 0.7968, 0.01461, 0.75, 0.01, 0.7032, 0.01461, 0.6582, 0.02827, 0.6167, 0.05045, 0.5803, 0.08029, 0.5504, 0.1167, 0.5283, 0.1582, 0.5146, 0.2032, 0.51, 0.25, 0.5146, 0.2968, 0.5283, 0.3418, 0.5504, 0.3833, 0.5803, 0.4197, 0.6167, 0.4496, 0.6582, 0.4717, 0.7032, 0.4854, 1.0, 0.5, 1.0, 1.0, 0.9688, 1.0, 0.9688, 0.5, 0.03125, 0.5, 0.03125, 1.0, 0.0, 1.0, 0.0, 0.5, 0.0625, 0.5, 0.0625, 1.0, 0.03125, 1.0, 0.03125, 0.5, 0.2968, 0.4854, 0.25, 0.49, 0.2032, 0.4854, 0.1582, 0.4717, 0.1167, 0.4496, 0.08029, 0.4197, 0.05045, 0.3833, 0.02827, 0.3418, 0.01461, 0.2968, 0.01, 0.25, 0.01461, 0.2032, 0.02827, 0.1582, 0.05045, 0.1167, 0.08029, 0.08029, 0.1167, 0.05045, 0.1582, 0.02827, 0.2032, 0.01461, 0.25, 0.01, 0.2968, 0.01461, 0.3418, 0.02827, 0.3833, 0.05045, 0.4197, 0.08029, 0.4496, 0.1167, 0.4717, 0.1582, 0.4854, 0.2032, 0.49, 0.25, 0.4854, 0.2968, 0.4717, 0.3418, 0.4496, 0.3833, 0.4197, 0.4197, 0.3833, 0.4496, 0.3418, 0.4717, 0.09375, 0.5, 0.09375, 1.0, 0.0625, 1.0, 0.0625, 0.5, 0.125, 0.5, 0.125, 1.0, 0.09375, 1.0, 0.09375, 0.5, 0.1562, 0.5, 0.1562, 1.0, 0.125, 1.0, 0.125, 0.5, 0.1875, 0.5, 0.1875, 1.0, 0.1562, 1.0, 0.1562, 0.5, 0.2188, 0.5, 0.2188, 1.0, 0.1875, 1.0, 0.1875, 0.5, 0.25, 0.5, 0.25, 1.0, 0.2188, 1.0, 0.2188, 0.5, 0.2812, 0.5, 0.2812, 1.0, 0.25, 1.0, 0.25, 0.5, 0.3125, 0.5, 0.3125, 1.0, 0.2812, 1.0, 0.2812, 0.5, 0.3438, 0.5, 0.3438, 1.0, 0.3125, 1.0, 0.3125, 0.5, 0.375, 0.5, 0.375, 1.0, 0.3438, 1.0, 0.3438, 0.5, 0.4062, 0.5, 0.4062, 1.0, 0.375, 1.0, 0.375, 0.5, 0.4375, 0.5, 0.4375, 1.0, 0.4062, 1.0, 0.4062, 0.5, 0.4688, 0.5, 0.4688, 1.0, 0.4375, 1.0, 0.4375, 0.5, 0.5, 0.5, 0.5, 1.0, 0.4688, 1.0, 0.4688, 0.5, 0.5312, 0.5, 0.5312, 1.0, 0.5, 1.0, 0.5, 0.5, 0.5625, 0.5, 0.5625, 1.0, 0.5312, 1.0, 0.5312, 0.5, 0.5938, 0.5, 0.5938, 1.0, 0.5625, 1.0, 0.5625, 0.5, 0.625, 0.5, 0.625, 1.0, 0.5938, 1.0, 0.5938, 0.5, 0.6562, 0.5, 0.6562, 1.0, 0.625, 1.0, 0.625, 0.5, 0.6875, 0.5, 0.6875, 1.0, 0.6562, 1.0, 0.6562, 0.5, 0.7188, 0.5, 0.7188, 1.0, 0.6875, 1.0, 0.6875, 0.5, 0.75, 0.5, 0.75, 1.0, 0.7188, 1.0, 0.7188, 0.5, 0.7812, 0.5, 0.7812, 1.0, 0.75, 1.0, 0.75, 0.5, 0.8125, 0.5, 0.8125, 1.0, 0.7812, 1.0, 0.7812, 0.5, 0.8438, 0.5, 0.8438, 1.0, 0.8125, 1.0, 0.8125, 0.5, 0.875, 0.5, 0.875, 1.0, 0.8438, 1.0, 0.8438, 0.5, 0.9062, 0.5, 0.9062, 1.0, 0.875, 1.0, 0.875, 0.5, 0.9375, 0.5, 0.9375, 1.0, 0.9062, 1.0, 0.9062, 0.5, 0.9688, 0.5, 0.9688, 1.0, 0.9375, 1.0, 0.9375, 0.5, 0.8203, 0.8045, 0.8203, 1.0, 1.0, 1.0, 1.0, 0.8045, 0.0, 0.8045, 0.0, 1.0, 0.2203, 1.0, 0.2203, 0.8045, 0.2203, 0.8045, 0.2203, 1.0, 0.4203, 1.0, 0.4203, 0.8045, 0.4203, 0.8045, 0.4203, 1.0, 0.6203, 1.0, 0.6203, 0.8045, 0.6203, 0.8045, 0.6203, 1.0, 0.8203, 1.0, 0.8203, 0.8045, 0.6203, 0.0, 0.6203, 0.2045, 0.8203, 0.2045, 0.8203, 0.0, 0.6203, 0.2045, 0.6203, 0.4045, 0.8203, 0.4045, 0.8203, 0.2045, 0.6203, 0.4045, 0.6203, 0.6045, 0.8203, 0.6045, 0.8203, 0.4045, 0.6203, 0.6045, 0.6203, 0.8045, 0.8203, 0.8045, 0.8203, 0.6045, 0.4203, 0.0, 0.4203, 0.2045, 0.6203, 0.2045, 0.6203, 0.0, 0.4203, 0.2045, 0.4203, 0.4045, 0.6203, 0.4045, 0.6203, 0.2045, 0.4203, 0.4045, 0.4203, 0.6045, 0.6203, 0.6045, 0.6203, 0.4045, 0.4203, 0.6045, 0.4203, 0.8045, 0.6203, 0.8045, 0.6203, 0.6045, 0.2203, 0.0, 0.2203, 0.2045, 0.4203, 0.2045, 0.4203, 0.0, 0.2203, 0.2045, 0.2203, 0.4045, 0.4203, 0.4045, 0.4203, 0.2045, 0.2203, 0.4045, 0.2203, 0.6045, 0.4203, 0.6045, 0.4203, 0.4045, 0.2203, 0.6045, 0.2203, 0.8045, 0.4203, 0.8045, 0.4203, 0.6045, 0.0, 0.0, 0.0, 0.2045, 0.2203, 0.2045, 0.2203, 0.0, 0.0, 0.2045, 0.0, 0.4045, 0.2203, 0.4045, 0.2203, 0.2045, 0.0, 0.4045, 0.0, 0.6045, 0.2203, 0.6045, 0.2203, 0.4045, 0.0, 0.6045, 0.0, 0.8045, 0.2203, 0.8045, 0.2203, 0.6045, 0.8203, 0.0, 0.8203, 0.2045, 1.0, 0.2045, 1.0, 0.0, 0.8203, 0.2045, 0.8203, 0.4045, 1.0, 0.4045, 1.0, 0.2045, 0.8203, 0.4045, 0.8203, 0.6045, 1.0, 0.6045, 1.0, 0.4045, 0.8203, 0.6045, 0.8203, 0.8045, 1.0, 0.8045, 1.0, 0.6045, 0.8203, 0.8045, 1.0, 0.8045, 1.0, 1.0, 0.8203, 1.0, 0.0, 0.8045, 0.2203, 0.8045, 0.2203, 1.0, 0.0, 1.0, 0.2203, 0.8045, 0.4203, 0.8045, 0.4203, 1.0, 0.2203, 1.0, 0.4203, 0.8045, 0.6203, 0.8045, 0.6203, 1.0, 0.4203, 1.0, 0.6203, 0.8045, 0.8203, 0.8045, 0.8203, 1.0, 0.6203, 1.0, 0.6203, 0.0, 0.8203, 0.0, 0.8203, 0.2045, 0.6203, 0.2045, 0.6203, 0.2045, 0.8203, 0.2045, 0.8203, 0.4045, 0.6203, 0.4045, 0.6203, 0.4045, 0.8203, 0.4045, 0.8203, 0.6045, 0.6203, 0.6045, 0.6203, 0.6045, 0.8203, 0.6045, 0.8203, 0.8045, 0.6203, 0.8045, 0.4203, 0.0, 0.6203, 0.0, 0.6203, 0.2045, 0.4203, 0.2045, 0.4203, 0.2045, 0.6203, 0.2045, 0.6203, 0.4045, 0.4203, 0.4045, 0.4203, 0.4045, 0.6203, 0.4045, 0.6203, 0.6045, 0.4203, 0.6045, 0.4203, 0.6045, 0.6203, 0.6045, 0.6203, 0.8045, 0.4203, 0.8045, 0.2203, 0.0, 0.4203, 0.0, 0.4203, 0.2045, 0.2203, 0.2045, 0.2203, 0.2045, 0.4203, 0.2045, 0.4203, 0.4045, 0.2203, 0.4045, 0.2203, 0.4045, 0.4203, 0.4045, 0.4203, 0.6045, 0.2203, 0.6045, 0.2203, 0.6045, 0.4203, 0.6045, 0.4203, 0.8045, 0.2203, 0.8045, 0.0, 0.0, 0.2203, 0.0, 0.2203, 0.2045, 0.0, 0.2045, 0.0, 0.2045, 0.2203, 0.2045, 0.2203, 0.4045, 0.0, 0.4045, 0.0, 0.4045, 0.2203, 0.4045, 0.2203, 0.6045, 0.0, 0.6045, 0.0, 0.6045, 0.2203, 0.6045, 0.2203, 0.8045, 0.0, 0.8045, 0.8203, 0.0, 1.0, 0.0, 1.0, 0.2045, 0.8203, 0.2045, 0.8203, 0.2045, 1.0, 0.2045, 1.0, 0.4045, 0.8203, 0.4045, 0.8203, 0.4045, 1.0, 0.4045, 1.0, 0.6045, 0.8203, 0.6045, 0.8203, 0.6045, 1.0, 0.6045, 1.0, 0.8045, 0.8203, 0.8045, 0.0, 0.0, 0.2203, 0.0, 0.2203, 0.0, 0.0, 0.0, 0.0, 0.4045, 0.0, 0.2045, 0.0, 0.2045, 0.0, 0.4045, 0.2203, 0.0, 0.4203, 0.0, 0.4203, 0.0, 0.2203, 0.0, 1.0, 0.0, 1.0, 0.2045, 1.0, 0.2045, 1.0, 0.0, 0.4203, 0.0, 0.6203, 0.0, 0.6203, 0.0, 0.4203, 0.0, 1.0, 0.2045, 1.0, 0.4045, 1.0, 0.4045, 1.0, 0.2045, 0.6203, 0.0, 0.8203, 0.0, 0.8203, 0.0, 0.6203, 0.0, 1.0, 0.4045, 1.0, 0.6045, 1.0, 0.6045, 1.0, 0.4045, 0.0, 0.2045, 0.0, 0.0, 0.0, 0.0, 0.0, 0.2045, 1.0, 1.0, 0.8203, 1.0, 0.8203, 1.0, 1.0, 1.0, 1.0, 0.6045, 1.0, 0.8045, 1.0, 0.8045, 1.0, 0.6045, 0.8203, 0.0, 1.0, 0.0, 1.0, 0.0, 0.8203, 0.0, 0.0, 1.0, 0.0, 0.8045, 0.0, 0.8045, 0.0, 1.0, 0.8203, 1.0, 0.6203, 1.0, 0.6203, 1.0, 0.8203, 1.0, 1.0, 0.8045, 1.0, 1.0, 1.0, 1.0, 1.0, 0.8045, 0.0, 0.8045, 0.0, 0.6045, 0.0, 0.6045, 0.0, 0.8045, 0.6203, 1.0, 0.4203, 1.0, 0.4203, 1.0, 0.6203, 1.0, 0.2203, 1.0, 0.0, 1.0, 0.0, 1.0, 0.2203, 1.0, 0.0, 0.6045, 0.0, 0.4045, 0.0, 0.4045, 0.0, 0.6045, 0.4203, 1.0, 0.2203, 1.0, 0.2203, 1.0, 0.4203, 1.0, 0.0, 0.0, 0.0, 1.0, 1.0, 1.0, 1.0, 0.0, 0.0, 0.0, 1.0, 0.0, 1.0, 0.0, 0.0, 0.0, 0.0, 0.0, 0.0, 0.0, 0.0, 0.0, 0.0, 0.0, 0.0, 1.0, 0.0, 0.0, 0.0, 0.0, 0.0, 1.0, 0.0, 0.0, 0.0, 0.0, 0.0, 0.0, 0.0, 0.0, 0.0, 0.0, 0.0, 0.0, 0.0, 0.0, 0.0, 0.0, 0.0, 0.0, 0.0, 0.0, 0.0, 0.0, 0.0, 0.0, 0.0, 0.0, 0.0, 0.0, 0.0, 0.0, 0.0, 0.0, 0.0, 0.0, 0.0, 0.0, 0.0, 0.0, 0.0, 0.0, 0.0, 0.0, 0.0, 0.0, 0.0, 0.0, 0.0, 0.0, 0.0, 0.0, 0.0, 0.0, 0.0, 0.0, 0.0, 0.0, 0.0, 0.0, 0.0, 0.0, 0.0, 0.0, 0.0, 0.0, 0.0, 0.0, 0.0, 0.0, 0.0, 0.0, 0.0, 0.0, 0.0, 0.0, 0.0, 0.0, 0.0, 0.0, 0.0, 0.0, 0.0, 0.0, 0.0, 0.0, 0.0, 0.0, 0.0, 0.0, 0.0, 0.0, 0.0, 0.0, 0.0, 0.0, 0.0, 0.0, 0.0, 0.0, 0.0, 0.0, 0.0, 0.0, 0.0, 0.0, 0.0, 0.0, 0.0, 0.0, 0.0, 0.0, 0.0, 0.0, 0.0, 0.0, 0.0, 0.0, 0.0, 0.0, 0.0, 0.0, 0.0, 0.0, 0.0, 1.0, 0.0, 0.0, 0.0, 0.0, 0.0, 0.0, 0.0, 1.0, 0.0, 1.0, 0.0, 0.0, 0.0, 0.0, 0.0, 1.0, 0.0, 0.0, 0.0, 0.0, 0.0, 0.0, 0.0, 0.0, 0.0, 1.0, 0.0, 1.0, 0.0, 0.0, 0.0, 0.0, 0.0, 0.0, 0.0, 0.0, 0.0, 0.0, 0.0, 0.0, 0.0, 0.0, 0.0, 0.0, 0.0, 0.0, 0.0, 0.0, 0.0, 0.0, 0.0, 0.0, 0.0, 0.0, 0.0, 0.0, 0.0, 0.0, 0.0, 0.0, 0.0, 0.0, 0.0, 0.0, 0.0, 0.0, 0.0, 0.0, 0.0, 0.0, 0.0, 0.0, 0.0, 0.0, 0.0, 0.0, 0.0, 0.0, 0.0, 0.0, 0.0, 0.0, 0.0, 0.0, 0.0, 0.0, 0.0, 0.0, 1.0, 0.0, 1.0, 1.0, 0.0, 1.0, 0.0, 0.0, 0.0, 0.0, 0.0, 0.0, 0.0, 0.0, 1.0, 1.0, 0.0, 1.0, 0.0, 1.0, 1.0, 1.0, 1.0, 0.0, 1.0, 1.0, 1.0, 1.0, 1.0, 0.0, 1.0, 0.0, 1.0, 1.0, 1.0, 1.0, 1.0, 0.0, 0.0, 1.0, 0.0, 0.0, 1.0, 0.0, 1.0, 1.0, 0.0, 0.0, 1.0, 0.0, 1.0, 0.0, 0.0, 0.0, 0.0, 1.0, 0.0, 0.0, 0.0, 0.0, 0.0, 1.0, 0.0, 0.0, 0.0, 1.0, 1.0, 1.0, 1.0, 0.0, 0.0, 0.0, 1.0, 0.0, 1.0, 0.0, 0.0, 0.0, 0.0, 0.0, 1.0, 0.0, 1.0, 1.0, 0.0, 1.0, 1.0, 1.0, 1.0, 0.0, 1.0, 0.0, 1.0, 1.0, 1.0, 0.0, 1.0, 0.0, 1.0, 0.0, 1.0, 0.0, 1.0, 1.0, 1.0, 0.0, 1.0, 0.0, 1.0, 1.0, 1.0, 0.0, 1.0, 0.0, 1.0, 0.0, 1.0, 0.0, 1.0, 0.0, 1.0, 0.0, 1.0, 0.0, 1.0, 0.0, 1.0, 0.0, 1.0, 0.0, 1.0, 0.0, 1.0, 0.0, 1.0, 0.0, 1.0, 0.0, 1.0, 0.0, 1.0, 0.0, 1.0, 0.0, 1.0, 0.0, 1.0, 0.0, 1.0, 0.0, 1.0, 0.0, 1.0, 1.0, 1.0, 1.0, 1.0, 0.0, 1.0, 0.0, 1.0, 1.0, 1.0, 1.0, 1.0, 0.0, 1.0, 1.0, 1.0, 1.0, 1.0, 1.0, 1.0, 1.0, 1.0, 1.0, 1.0, 1.0, 1.0, 1.0, 1.0, 1.0, 1.0, 1.0, 1.0, 1.0, 1.0, 1.0, 1.0, 1.0, 1.0, 1.0, 1.0, 1.0, 1.0, 1.0, 1.0, 1.0, 1.0, 1.0, 1.0, 1.0, 1.0, 1.0, 1.0, 1.0, 1.0, 0.0, 1.0, 1.0, 1.0, 1.0, 1.0, 0.0, 1.0, 1.0, 1.0, 1.0, 1.0, 1.0, 1.0, 1.0, 1.0, 1.0, 0.0, 1.0, 0.0, 1.0, 1.0, 1.0, 0.125, 0.5, 0.375, 0.5, 0.375, 0.75, 0.125, 0.75, 0.375, 0.0, 0.625, 0.0, 0.625, 0.25, 0.375, 0.25, 0.375, 0.75, 0.625, 0.75, 0.625, 1.0, 0.375, 1.0, 0.375, 0.5, 0.625, 0.5, 0.625, 0.75, 0.375, 0.75, 0.625, 0.5, 0.625, 0.75, 0.625, 0.75, 0.625, 0.5, 0.625, 0.5, 0.875, 0.5, 0.875, 0.75, 0.625, 0.75, 0.0, 0.0, 0.0, 0.0, 0.0, 0.0, 0.0, 0.0, 0.0, 0.0, 0.625, 0.5, 0.625, 0.75, 0.625, 0.75, 0.625, 0.5, 0.625, 0.5, 0.625, 0.75, 0.625, 0.75, 0.625, 0.5, 0.625, 0.75, 0.625, 0.0, 0.625, 0.25, 0.625, 0.5, 0.0, 0.0, 0.0, 0.0, 0.0, 0.0, 0.0, 0.0, 0.0, 0.0, 0.375, 0.25, 0.625, 0.25, 0.625, 0.5, 0.375, 0.5, 0.0, 1.0, 1.0, 1.0, 1.0, 0.0, 0.0, 0.0, 0.0, 0.0, 1.0, 0.0, 1.0, 1.0, 0.0, 1.0, 1.0, 0.0, 0.0, 0.0, 1.0, 0.0, 1.0, 1.0, 1.0, 0.0, 1.0, 0.0, 1.0, 1.0, 1.0, 0.0, 1.0, 0.0, 1.0, 0.0, 1.0, 0.0, 1.0, 0.0, 1.0, 0.0, 1.0, 0.0, 1.0, 0.0, 1.0, 0.0, 1.0, 0.0, 1.0, 0.0, 1.0, 0.0, 1.0, 1.0, 1.0, 0.0, 1.0, 0.0, 1.0, 1.0, 1.0, 1.0, 1.0, 0.0, 1.0, 0.0, 1.0, 1.0, 1.0, 1.0, 1.0, 0.0, 1.0, 0.0, 1.0, 1.0, 1.0, 1.0, 1.0, 0.0, 1.0, 0.0, 1.0, 1.0, 1.0, 1.0, 1.0, 0.0, 1.0, 0.0, 1.0, 1.0, 1.0, 1.0, 1.0, 0.0, 1.0, 0.0, 1.0, 1.0, 1.0, 1.0, 1.0, 0.0, 1.0, 0.0, 1.0, 1.0, 1.0, 1.0, 1.0, 0.0, 1.0, 0.0, 1.0, 1.0, 1.0, 1.0, 1.0, 0.0, 1.0, 0.0, 1.0, 1.0, 1.0, 1.0, 1.0, 0.0, 1.0, 0.0, 1.0, 1.0, 1.0, 1.0, 1.0, 1.0, 1.0, 1.0, 1.0, 1.0, 1.0, 1.0, 1.0, 1.0, 1.0, 1.0, 1.0, 1.0, 1.0, 1.0, 1.0, 1.0, 1.0, 1.0, 1.0, 1.0, 0.0, 1.0])
me_plane_002.materials.append(mat_material_007)
me_plane_002.materials.append(mat_material_008)
me_plane_002.materials.append(mat_material_009)
me_plane_002.materials.append(mat_material_010)
me_plane_002.materials.append(mat_material_011)
me_plane_002.materials.append(mat_material_012)
me_plane_002.update()

# ---- objects
ob_plane_006 = bpy.data.objects.new('Plane.006', me_plane_002)

# ---- transforms, parenting, visibility, modifiers, constraints
ob_plane_006.location = (-234.7, 3.905, 10.52)
ob_plane_006.scale = (58.6, 58.6, 58.6)

# ---- collection membership
col_collection.objects.link(ob_plane_006)

# ---- scene / render settings (as saved in the file)
scene.frame_start = 1; scene.frame_end = 250; scene.frame_set(1)
scene.render.engine = 'BLENDER_EEVEE_NEXT'
bpy.context.view_layer.update()

# ---- added for rendering (the .blend has no active camera): camera
cam_auto = bpy.data.cameras.new('AutoCamera')
cam_auto.lens = 50.0
cam_auto.sensor_width = 36.0
cam_auto.clip_end = 70518.9
ob_auto_camera = bpy.data.objects.new('AutoCamera', cam_auto)
scene.collection.objects.link(ob_auto_camera)
ob_auto_camera.location = (3753.23, -4819.33, 5361.49)
ob_auto_camera.rotation_euler = (1.09748, -7.21219e-08, 0.694738)
scene.camera = ob_auto_camera
bpy.context.view_layer.update()
